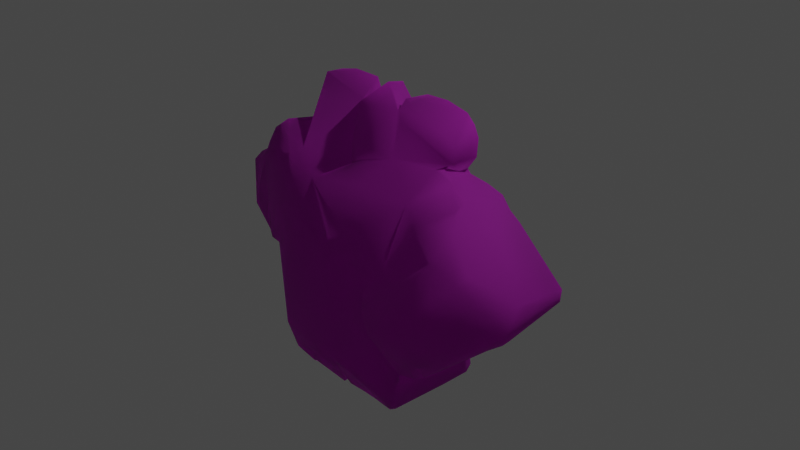 # Source: Ruins_Collumn_Dmg_B.blend  (saved by Blender 3.5.10; exported with 4.5.12 LTS)
import bpy
from mathutils import Matrix  # noqa: F401  (used for matrix-valued properties, if any)

bpy.ops.wm.read_factory_settings(use_empty=True)
scene = bpy.context.scene
scene.name = 'Scene'

# ---- collections
col_collection = bpy.data.collections.new('Collection'); scene.collection.children.link(col_collection)

# ---- images (referenced by path relative to the original .blend; pixels are not part of the script)
import os
ASSET_DIR = os.environ.get("B2B_ASSET_DIR", "")  # directory of the original .blend (textures are referenced by path, not embedded)
HERE = os.path.dirname(os.path.abspath(__file__))  # packed textures are extracted next to this script under _unpacked/

def load_image(name, relpath, width, height, colorspace="sRGB"):
    """Load a texture the original file referenced (path relative to the .blend, or extracted next to this script)."""
    p = next((c for c in (os.path.join(HERE, relpath), os.path.join(ASSET_DIR, relpath)) if relpath and os.path.exists(c)), "")
    if p:
        img = bpy.data.images.load(p, check_existing=True)
        img.name = name
    else:  # same state as the original file: an image datablock whose file is absent (Cycles renders it pink)
        img = bpy.data.images.new(name, width, height)
        img.source = "FILE"
        img.filepath = "//" + (relpath or name)
    img.colorspace_settings.name = colorspace
    return img
img_dn_hl_ruins_column_broken_d_png = load_image('Dn_HL_Ruins_Column_Broken_D.png', 'Dn_HL_Ruins_Column_Broken_D.png', 1024, 1024, 'sRGB')
img_dn_hl_ruins_column_broken_mre_packed_png = load_image('Dn_HL_Ruins_Column_Broken_mre_packed.png', 'Dn_HL_Ruins_Column_Broken_mre_packed.png', 1024, 1024, 'sRGB')
img_c__users_joo_desktop_files_game_environment_hell_textures__dn_h = load_image('C__Users_joo_Desktop_Files_Game_Environment_Hell_Textures__Dn_H', 'C__Users_joo_Desktop_Files_Game_Environment_Hell_Textures__Dn_HL_Ruins_Column_Broken_N_png_Normal_Bump.png', 1024, 1024, 'sRGB')

# ---- materials (node trees are filled in below, after node groups)
mat_dn_hl_inst_ruins_column__damage_a = bpy.data.materials.new('Dn_HL_Inst_Ruins_Column__Damage_A')
mat_dn_hl_inst_ruins_column__damage_a.use_transparent_shadow = False
mat_dn_hl_inst_ruins_column__damage_a.diffuse_color = (0.588, 0.588, 0.588, 1.0)
mat_dn_hl_inst_ruins_column__damage_a.roughness = 0.9

# ---- material node trees
mat_dn_hl_inst_ruins_column__damage_a.use_nodes = True; mat_dn_hl_inst_ruins_column__damage_a.node_tree.nodes.clear()
_N = mat_dn_hl_inst_ruins_column__damage_a.node_tree.nodes; _L = mat_dn_hl_inst_ruins_column__damage_a.node_tree.links
n0 = _N.new('ShaderNodeBsdfPrincipled'); n0.name = 'Principled BSDF'; n0.location = (0, 300)
n0.distribution = 'GGX'
n0.subsurface_method = 'RANDOM_WALK_SKIN'
n0.inputs[2].default_value = 0.9
n0.inputs[13].default_value = 0.0
n0.inputs[18].default_value = 1.0
n0.inputs[27].default_value = (0.0, 0.0, 0.0, 1.0)
n0.inputs[28].default_value = 1.0
n1 = _N.new('ShaderNodeTexImage'); n1.name = 'Image Texture'; n1.location = (-480, 300)
n1.image = img_dn_hl_ruins_column_broken_d_png
n2 = _N.new('ShaderNodeTexImage'); n2.name = 'Image Texture.001'; n2.location = (-480, 0)
n2.image = img_dn_hl_ruins_column_broken_mre_packed_png
n3 = _N.new('ShaderNodeTexImage'); n3.name = 'Image Texture.002'; n3.location = (-480, -300)
n3.image = img_c__users_joo_desktop_files_game_environment_hell_textures__dn_h
n4 = _N.new('ShaderNodeNormalMap'); n4.name = 'Normal Map'; n4.location = (-200, -300)
n4.inputs[0].default_value = 0.0
n5 = _N.new('ShaderNodeOutputMaterial'); n5.name = 'Material Output'; n5.location = (280, 300)
_L.new(n1.outputs[0], n0.inputs[0])
_L.new(n3.outputs[0], n4.inputs[1])
_L.new(n4.outputs[0], n0.inputs[5])
_L.new(n0.outputs[0], n5.inputs[0])
_L.new(n2.outputs[0], n0.inputs[1])
n5.is_active_output = True

# ---- world
world_world = bpy.data.worlds.new('World'); scene.world = world_world
world_world.use_nodes = True; world_world.node_tree.nodes.clear()
_N = world_world.node_tree.nodes; _L = world_world.node_tree.links
n0 = _N.new('ShaderNodeOutputWorld'); n0.name = 'World Output'; n0.location = (300, 300)
n1 = _N.new('ShaderNodeBackground'); n1.name = 'Background'; n1.location = (10, 300)
n1.inputs[0].default_value = (0.05088, 0.05088, 0.05088, 1.0)
_L.new(n1.outputs[0], n0.inputs[0])
n0.is_active_output = True
world_world.color = (0.05088, 0.05088, 0.05088)
world_world.use_sun_shadow = False
world_world.sun_shadow_jitter_overblur = 0.0

# ---- cameras
cam_camera = bpy.data.cameras.new('Camera')
cam_camera.clip_end = 100.0
cam_camera.ortho_scale = 7.314

# ---- lights
light_light = bpy.data.lights.new('Light', 'POINT')
light_light.transmission_factor = 0.0
light_light.energy = 1000.0
light_light.shadow_soft_size = 0.1
light_light.shadow_maximum_resolution = 0.006
light_light.use_absolute_resolution = True

# ---- meshes
me_ruins_collumn_dmg_b = bpy.data.meshes.new('Ruins_Collumn_Dmg_B')
me_ruins_collumn_dmg_b.from_pydata([(0.3889, -1.5, 0.8531), (0.3069, -1.399, 0.9536), (0.2878, -1.292, 1.006), (0.9128, -0.9343, 0.9143), (1.036, -0.9252, 0.9812), (1.003, -1.074, 0.931), (0.3224, 1.345, 0.3262), (0.3111, 1.357, 0.2718), (0.2633, 1.382, 0.2598), (0.3323, 1.355, 0.306), (-0.9459, 1.113, 0.01676), (-0.9101, 1.288, 0.01616), (-0.8909, 0.9304, 0.01584), (-0.8172, 1.395, 0.01605), (-0.8765, 0.8365, -0.01667), (-1.009, 0.8559, -0.01534), (-1.282, 0.7389, -0.01609), (-0.4201, 0.8595, 0.01641), (-0.5931, 1.449, 0.01616), (-0.2733, 1.448, 0.02377), (-0.2281, 1.325, 0.01547), (-0.1915, 1.224, 0.01765), (-0.1091, 1.309, 0.015), (0.07071, 1.486, 0.0165), (0.9945, -0.008091, 0.01624), (0.2924, 1.229, 0.01612), (0.3174, 1.271, 0.01596), (0.3463, 1.369, 0.01596), (0.9126, 0.8413, -0.01668), (0.4103, 1.442, 0.01598), (0.6712, 1.452, 0.01605), (0.9203, 1.399, 0.01648), (1.063, 1.196, 0.01529), (1.014, 1.312, 0.01998), (1.057, 1.009, 0.02656), (0.9481, 0.7986, -0.01686), (1.164, 0.7735, -0.01362), (1.357, 0.7209, -0.01159), (1.48, 0.3451, 0.02844), (1.46, 0.5986, -0.00996), (1.571, 0.5137, -0.01751), (2.097, 0.04269, -0.0157), (2.082, -0.09284, -0.01664), (1.937, -0.2364, -0.007784), (1.303, -0.4705, 0.03221), (1.441, -0.6974, -0.007232), (1.33, -0.7565, -0.004093), (0.9501, -0.4815, 0.02801), (1.155, -0.8616, -0.005611), (0.9094, -0.8961, -0.009858), (0.4946, -0.8824, 0.01609), (-2.044, 0.04544, -0.01602), (-1.417, -0.6801, -0.01646), (-2.044, -0.07541, -0.01584), (-1.103, -0.8734, -0.0158), (-0.8627, -0.899, -0.01661), (-0.2526, -1.321, -0.0167), (-0.2993, -1.497, -0.0165), (-0.6245, -1.517, -0.01667), (-0.2094, -1.29, -0.01674), (-0.9323, -1.377, -0.01671), (-0.8362, -1.472, -0.01057), (-0.9467, -1.024, -0.01602), (-0.9804, -1.103, -0.01528), (-0.9781, -1.308, -0.005618), (-0.1535, -1.345, -0.01689), (0.06069, -1.536, -0.01573), (-0.02186, -1.545, -0.01276), (0.2468, -1.305, -0.01674), (0.2908, -1.322, -0.01628), (0.3815, -1.507, -0.01676), (0.7126, -1.508, -0.01668), (0.8773, -1.47, -0.0165), (0.8675, -0.8932, 0.01598), (1.026, -1.264, -0.0168), (0.9748, -1.38, -0.01485), (0.9993, -1.033, -0.007322), (1.026, -1.102, -0.001229), (-0.8801, 0.8296, 0.1718), (-0.8925, 0.9434, 0.3223), (-1.259, 0.7822, 0.55), (-1.572, 0.492, 0.4105), (-1.083, 0.9175, 0.5216), (-1.222, 0.7592, 0.5876), (-0.8749, 0.9107, 0.3886), (-0.7806, 0.7282, 0.7354), (-0.7174, 0.7528, 0.6239), (-1.783, 0.3311, 0.1463), (-1.66, 0.3834, 0.3726), (-1.751, 0.3097, 0.354), (-1.863, 0.2668, 0.3056), (-2.117, -0.01455, 0.2096), (-1.997, 0.1317, 0.3099), (-1.999, -0.1949, 0.2639), (-1.243, -0.8726, 0.08543), (-1.768, -0.4197, 0.4094), (-1.515, -0.6572, 0.3531), (-1.554, -0.5758, 0.4032), (-1.31, -0.7973, 0.3515), (-1.181, -0.8772, 0.3901), (-1.094, -0.9126, 0.4701), (-0.988, -0.9366, 0.5922), (-0.8928, -0.9667, 0.6531), (-0.8898, -0.9353, 0.7332), (-0.9628, -1.093, 0.7316), (-0.9317, -1.357, 0.6477), (-0.7632, -1.484, 0.5179), (-0.867, -1.412, 0.6594), (-0.8018, -1.47, 0.5815), (-0.5373, -1.514, 0.3932), (-0.2662, -1.492, 0.02229), (-0.4531, -1.517, 0.5845), (-0.2812, -1.506, 0.6039), (-0.2611, -1.478, 0.7294), (-0.2425, -1.378, 0.8406), (-0.2129, -1.279, 0.9858), (-0.1369, -1.371, 0.9241), (-0.03843, -1.523, 0.834), (0.1177, -1.501, 0.875), (0.2724, -1.292, 0.5871), (0.2367, -1.307, 1.002), (0.559, -1.502, 0.8548), (0.7949, -1.499, 0.8761), (0.8573, -1.496, 0.1857), (0.8622, -1.463, 0.8635), (0.9577, -1.367, 0.8995), (1.023, -1.321, 0.09619), (1.004, -1.185, 0.9075), (0.9123, -0.9219, 0.578), (1.099, -0.9224, 0.9381), (1.285, -0.8664, 0.09732), (1.289, -0.8848, 0.3613), (1.192, -0.9144, 0.9338), (1.26, -0.8966, 0.8752), (1.411, -0.7792, 0.8265), (1.529, -0.6968, 0.3109), (1.832, -0.4057, 0.5771), (1.796, -0.4519, 0.7874), (1.881, -0.3844, 0.7062), (1.99, -0.3143, 0.6317), (2.043, -0.2539, 0.6072), (2.117, 0.04361, 0.4053), (2.083, 0.1006, 0.5513), (1.323, 0.7862, 0.06712), (0.9093, 0.844, 0.1076), (0.9382, 0.9162, 0.2512), (0.9819, 0.9891, 0.3853), (1.133, 0.8939, 0.4282), (1.244, 0.8494, 0.4083), (1.336, 0.7885, 0.4698), (1.342, 0.7449, 0.5719), (1.374, 0.7128, 0.6484), (1.452, 0.6531, 0.7149), (1.967, 0.2167, 0.6793), (1.742, 0.3361, 0.825), (1.498, 0.5701, 0.8092), (1.057, 1.03, 0.3474), (0.9474, 0.9716, 0.4464), (1.054, 1.192, 0.3131), (0.4185, 0.9321, 0.4894), (0.3546, 1.444, 0.2433), (0.401, 1.265, 0.3621), (0.2919, 1.242, 0.08757), (0.06499, 1.523, 0.1973), (-0.2034, 1.303, 0.2814), (-0.1227, 1.317, 0.387), (-0.06904, 0.9758, 0.544), (-0.7813, 1.424, 0.239), (-0.07439, 0.6842, 0.5535), (-0.8588, 0.969, 0.3374), (-0.5897, 0.589, 0.6588), (0.05211, 0.8267, 0.5434), (-0.4558, 0.5312, 0.7366), (0.3242, 0.7325, 0.8353), (0.8426, 0.6809, 0.7107), (-0.6427, 0.4299, 0.8002), (0.386, 0.3093, 1.019), (-0.01721, 0.09845, 0.9272), (-0.9563, 0.383, 0.7474), (-0.5526, 0.146, 0.8904), (0.003736, 0.05585, 1.012), (0.7363, 0.00822, 0.9115), (0.2637, -0.4985, 1.139), (0.4954, -0.1664, 0.9217), (0.9909, 0.517, 0.7699), (0.7149, -0.2564, 1.137), (1.176, 0.6226, 0.8586), (1.392, 0.3853, 0.9649), (1.696, 0.2803, 0.9445), (0.9264, -0.4257, 1.261), (1.264, -0.2222, 1.28), (2.078, -0.1407, 0.6899), (1.711, -0.441, 0.9419), (0.6018, -0.4045, 1.067), (1.007, -1.123, 1.025), (0.3343, -0.9647, 1.194), (0.9644, -1.307, 1.002), (-0.1276, -1.235, 1.086), (-0.5284, -1.347, 0.9506), (-0.3267, -1.456, 0.8983), (-0.5939, -1.049, 1.022), (-0.5471, -0.3922, 0.9734), (-1.054, -0.4003, 0.7377), (-1.184, -0.3888, 0.728), (-1.423, -0.4346, 0.5746), (-1.562, 0.3496, 0.4853), (-1.754, -0.2588, 0.4985)], [], [(0, 1, 2), (3, 4, 5), (6, 7, 8), (7, 6, 9), (10, 11, 12), (13, 12, 11), (13, 14, 12), (15, 14, 16), (13, 17, 14), (14, 17, 16), (13, 18, 17), (18, 19, 20), (17, 18, 20), (20, 21, 17), (21, 22, 17), (17, 22, 23), (23, 24, 17), (23, 25, 24), (26, 24, 25), (26, 27, 24), (27, 28, 24), (27, 29, 28), (29, 30, 28), (30, 31, 28), (32, 31, 33), (28, 31, 32), (34, 28, 32), (24, 28, 35), (36, 37, 35), (35, 37, 38), (35, 38, 24), (37, 39, 38), (38, 39, 40), (40, 41, 42), (40, 42, 38), (43, 38, 42), (38, 43, 44), (24, 38, 44), (44, 43, 45), (44, 45, 46), (44, 46, 47), (24, 44, 47), (46, 48, 47), (49, 47, 48), (50, 24, 47), (50, 47, 49), (17, 24, 50), (16, 17, 50), (51, 16, 52), (51, 52, 53), (16, 54, 52), (16, 50, 54), (54, 50, 55), (55, 56, 57), (57, 58, 55), (55, 59, 56), (55, 50, 59), (60, 55, 58), (61, 60, 58), (62, 55, 60), (62, 60, 63), (60, 64, 63), (59, 50, 65), (65, 66, 67), (65, 50, 66), (50, 68, 66), (69, 68, 50), (50, 70, 69), (70, 50, 71), (50, 72, 71), (50, 73, 72), (50, 49, 73), (72, 73, 74), (73, 49, 74), (72, 74, 75), (49, 76, 74), (76, 77, 74), (15, 78, 14), (79, 78, 15), (79, 15, 16), (16, 80, 79), (16, 81, 80), (80, 82, 79), (82, 80, 83), (79, 82, 84), (82, 83, 85), (84, 82, 85), (85, 86, 84), (87, 81, 16), (88, 81, 87), (89, 88, 87), (51, 87, 16), (90, 89, 87), (51, 91, 87), (91, 90, 87), (91, 92, 90), (91, 51, 53), (91, 53, 93), (53, 94, 93), (53, 52, 94), (95, 93, 94), (94, 52, 54), (96, 97, 95), (94, 96, 95), (96, 94, 98), (94, 99, 98), (54, 99, 94), (54, 100, 99), (101, 100, 54), (101, 54, 102), (103, 101, 102), (102, 54, 55), (102, 55, 104), (62, 104, 55), (63, 104, 62), (105, 104, 63), (105, 63, 64), (60, 105, 64), (60, 61, 105), (105, 61, 106), (106, 107, 105), (108, 107, 106), (58, 106, 61), (109, 106, 58), (110, 109, 58), (110, 58, 57), (110, 111, 109), (112, 111, 110), (113, 112, 110), (110, 57, 56), (56, 113, 110), (114, 113, 56), (115, 114, 56), (56, 59, 115), (59, 65, 115), (116, 115, 65), (117, 116, 65), (117, 65, 67), (66, 117, 67), (117, 66, 118), (66, 68, 118), (119, 118, 68), (120, 118, 119), (69, 119, 68), (120, 119, 2), (70, 119, 69), (2, 119, 0), (0, 119, 70), (121, 0, 70), (71, 121, 70), (122, 121, 71), (71, 123, 122), (123, 71, 72), (122, 123, 124), (72, 75, 123), (125, 124, 123), (123, 75, 126), (125, 123, 126), (126, 75, 74), (127, 125, 126), (77, 126, 74), (5, 127, 126), (5, 126, 77), (128, 5, 77), (76, 128, 77), (3, 5, 128), (128, 76, 49), (4, 3, 129), (128, 49, 130), (130, 49, 48), (130, 48, 46), (46, 45, 130), (45, 43, 130), (131, 3, 128), (131, 129, 3), (131, 128, 130), (132, 129, 131), (131, 133, 132), (131, 134, 133), (135, 131, 130), (131, 135, 134), (135, 130, 43), (135, 43, 42), (136, 134, 135), (137, 134, 136), (138, 137, 136), (136, 139, 138), (136, 140, 139), (136, 135, 140), (135, 42, 140), (140, 42, 141), (141, 42, 41), (41, 142, 141), (40, 142, 41), (143, 142, 40), (143, 40, 39), (37, 143, 39), (143, 37, 36), (143, 36, 35), (144, 35, 28), (144, 145, 35), (146, 35, 145), (146, 147, 35), (148, 35, 147), (35, 148, 143), (148, 149, 143), (149, 142, 143), (150, 151, 149), (151, 152, 149), (149, 152, 142), (152, 153, 142), (153, 152, 154), (154, 152, 155), (34, 144, 28), (156, 144, 34), (145, 144, 156), (156, 146, 145), (156, 34, 32), (156, 157, 146), (158, 156, 32), (32, 33, 158), (33, 31, 158), (156, 159, 157), (158, 31, 160), (160, 31, 30), (29, 160, 30), (27, 160, 29), (156, 158, 161), (156, 161, 159), (160, 9, 158), (158, 9, 161), (9, 160, 7), (7, 160, 27), (9, 6, 161), (161, 6, 159), (7, 27, 162), (27, 26, 162), (25, 162, 26), (162, 8, 7), (23, 162, 25), (162, 23, 8), (23, 163, 8), (8, 163, 6), (163, 23, 164), (23, 22, 164), (164, 22, 21), (21, 20, 164), (19, 164, 20), (6, 163, 165), (164, 165, 163), (6, 165, 166), (165, 164, 166), (159, 6, 166), (19, 167, 164), (18, 167, 19), (13, 167, 18), (11, 167, 13), (164, 168, 166), (169, 167, 11), (169, 11, 10), (10, 12, 169), (169, 12, 14), (78, 169, 14), (79, 169, 78), (169, 79, 84), (86, 169, 84), (167, 169, 86), (86, 164, 167), (168, 164, 86), (168, 86, 170), (86, 85, 170), (168, 171, 166), (159, 166, 171), (168, 170, 172), (172, 171, 168), (171, 173, 159), (171, 172, 173), (157, 159, 174), (173, 174, 159), (175, 172, 170), (85, 175, 170), (173, 172, 176), (173, 176, 174), (177, 172, 175), (172, 177, 176), (85, 178, 175), (177, 175, 179), (175, 178, 179), (176, 177, 180), (180, 177, 179), (181, 176, 180), (174, 176, 181), (179, 182, 180), (181, 180, 183), (183, 180, 182), (184, 174, 181), (183, 185, 181), (184, 147, 174), (157, 174, 147), (147, 146, 157), (149, 148, 147), (149, 147, 150), (186, 150, 147), (186, 147, 184), (186, 151, 150), (151, 186, 152), (155, 152, 186), (187, 186, 184), (155, 186, 187), (184, 181, 187), (187, 181, 185), (188, 155, 187), (154, 155, 188), (154, 188, 153), (185, 189, 187), (188, 187, 190), (187, 189, 190), (191, 153, 188), (142, 153, 191), (191, 141, 142), (140, 141, 191), (191, 139, 140), (138, 139, 191), (137, 138, 191), (191, 188, 192), (137, 191, 192), (192, 188, 190), (192, 134, 137), (134, 192, 133), (133, 192, 190), (133, 190, 132), (132, 190, 189), (129, 132, 4), (132, 189, 4), (193, 4, 189), (185, 193, 189), (183, 193, 185), (183, 182, 193), (4, 193, 194), (5, 4, 194), (5, 194, 127), (193, 182, 195), (193, 195, 194), (196, 127, 194), (196, 194, 195), (125, 127, 196), (196, 124, 125), (122, 124, 196), (196, 121, 122), (121, 196, 0), (196, 1, 0), (1, 196, 2), (2, 196, 195), (120, 2, 195), (197, 120, 195), (118, 120, 197), (117, 118, 197), (116, 117, 197), (116, 197, 115), (198, 115, 197), (195, 198, 197), (199, 115, 198), (115, 199, 114), (199, 113, 114), (112, 113, 199), (199, 111, 112), (199, 198, 111), (111, 106, 109), (106, 111, 108), (108, 111, 107), (111, 198, 107), (107, 104, 105), (107, 198, 200), (200, 104, 107), (195, 200, 198), (102, 104, 103), (103, 104, 200), (195, 201, 200), (201, 195, 182), (201, 182, 179), (101, 103, 100), (201, 202, 200), (202, 103, 200), (100, 103, 202), (202, 201, 179), (99, 100, 202), (99, 202, 98), (202, 96, 98), (202, 97, 96), (179, 203, 202), (178, 203, 179), (97, 202, 204), (204, 202, 203), (204, 95, 97), (178, 205, 203), (205, 204, 203), (85, 205, 178), (83, 205, 85), (80, 205, 83), (80, 81, 205), (88, 205, 81), (205, 88, 89), (205, 89, 90), (90, 92, 205), (206, 204, 205), (92, 206, 205), (95, 204, 206), (92, 95, 206), (93, 95, 92), (91, 93, 92)])
me_ruins_collumn_dmg_b.polygons.foreach_set('use_smooth', [True] * 410)
_k = set([(6, 8), (6, 9), (7, 8), (7, 9), (10, 11), (10, 12), (11, 13), (12, 14), (13, 18), (14, 15), (15, 16), (16, 51), (18, 19), (19, 20), (20, 21), (21, 22), (22, 23), (23, 25), (25, 26), (26, 27), (27, 29), (28, 34), (28, 35), (29, 30), (30, 31), (31, 33), (32, 33), (32, 34), (35, 36), (36, 37), (37, 39), (39, 40), (40, 41), (41, 42), (42, 43), (43, 45), (45, 46), (46, 48), (48, 49), (49, 76), (51, 53), (52, 53), (52, 54), (54, 55), (55, 62), (56, 57), (56, 59), (57, 58), (58, 61), (59, 65), (60, 61), (60, 64), (62, 63), (63, 64), (65, 67), (66, 67), (66, 68), (68, 69), (69, 70), (70, 71), (71, 72), (72, 75), (74, 75), (74, 77), (76, 77)])
me_ruins_collumn_dmg_b.attributes.new('sharp_edge', 'BOOLEAN', 'EDGE').data.foreach_set('value', [ (min(e.vertices), max(e.vertices)) in _k for e in me_ruins_collumn_dmg_b.edges])
_uv = me_ruins_collumn_dmg_b.uv_layers.new(name='UVMap')
_uv.uv.foreach_set('vector', [0.3589, 0.2051, 0.3613, 0.2129, 0.363, 0.2188, 0.3674, 0.3579, 0.3679, 0.3545, 0.3655, 0.3638, 0.458, 0.2651, 0.4597, 0.2622, 0.4624, 0.2632, 0.4597, 0.2622, 0.458, 0.2651, 0.4578, 0.2642, 0.09204, 0.04346, 0.09021, 0.04346, 0.09363, 0.04199, 0.08887, 0.04297, 0.09363, 0.04199, 0.09021, 0.04346, 0.08887, 0.04297, 0.09436, 0.04102, 0.09363, 0.04199, 0.09467, 0.04248, 0.09436, 0.04102, 0.0968, 0.04492, 0.08887, 0.04297, 0.09265, 0.03711, 0.09436, 0.04102, 0.09436, 0.04102, 0.09265, 0.03711, 0.0968, 0.04492, 0.08887, 0.04297, 0.08752, 0.04102, 0.09265, 0.03711, 0.08752, 0.04102, 0.08636, 0.03809, 0.0874, 0.03711, 0.09265, 0.03711, 0.08752, 0.04102, 0.0874, 0.03711, 0.0874, 0.03711, 0.08826, 0.03613, 0.09265, 0.03711, 0.08826, 0.03613, 0.0871, 0.03565, 0.09265, 0.03711, 0.09265, 0.03711, 0.0871, 0.03565, 0.08472, 0.03467, 0.08472, 0.03467, 0.09595, 0.02002, 0.09265, 0.03711, 0.08472, 0.03467, 0.08643, 0.03174, 0.09595, 0.02002, 0.08594, 0.03125, 0.09595, 0.02002, 0.08643, 0.03174, 0.08594, 0.03125, 0.0849, 0.03174, 0.09595, 0.02002, 0.0849, 0.03174, 0.08783, 0.02393, 0.09595, 0.02002, 0.0849, 0.03174, 0.08392, 0.03125, 0.08783, 0.02393, 0.08392, 0.03125, 0.08289, 0.02881, 0.08783, 0.02393, 0.08289, 0.02881, 0.08252, 0.02588, 0.08783, 0.02393, 0.08398, 0.02393, 0.08252, 0.02588, 0.08301, 0.0249, 0.08783, 0.02393, 0.08252, 0.02588, 0.08398, 0.02393, 0.08581, 0.02344, 0.08783, 0.02393, 0.08398, 0.02393, 0.09595, 0.02002, 0.08783, 0.02393, 0.08813, 0.02344, 0.08759, 0.021, 0.0874, 0.01904, 0.08813, 0.02344, 0.08813, 0.02344, 0.0874, 0.01904, 0.09076, 0.0166, 0.08813, 0.02344, 0.09076, 0.0166, 0.09595, 0.02002, 0.0874, 0.01904, 0.0882, 0.01758, 0.09076, 0.0166, 0.09076, 0.0166, 0.0882, 0.01758, 0.08862, 0.01611, 0.08862, 0.01611, 0.09131, 0.009277, 0.09271, 0.008789, 0.08862, 0.01611, 0.09271, 0.008789, 0.09076, 0.0166, 0.09467, 0.009766, 0.09076, 0.0166, 0.09271, 0.008789, 0.09076, 0.0166, 0.09467, 0.009766, 0.09937, 0.01562, 0.09595, 0.02002, 0.09076, 0.0166, 0.09937, 0.01562, 0.09937, 0.01562, 0.09467, 0.009766, 0.101, 0.01318, 0.09937, 0.01562, 0.101, 0.01318, 0.1019, 0.01367, 0.09937, 0.01562, 0.1019, 0.01367, 0.1007, 0.01904, 0.09595, 0.02002, 0.09937, 0.01562, 0.1007, 0.01904, 0.1019, 0.01367, 0.1036, 0.01514, 0.1007, 0.01904, 0.1048, 0.01758, 0.1007, 0.01904, 0.1036, 0.01514, 0.1063, 0.02197, 0.09595, 0.02002, 0.1007, 0.01904, 0.1063, 0.02197, 0.1007, 0.01904, 0.1048, 0.01758, 0.09265, 0.03711, 0.09595, 0.02002, 0.1063, 0.02197, 0.0968, 0.04492, 0.09265, 0.03711, 0.1063, 0.02197, 0.1063, 0.04981, 0.0968, 0.04492, 0.1111, 0.04102, 0.1063, 0.04981, 0.1111, 0.04102, 0.1075, 0.04932, 0.0968, 0.04492, 0.1119, 0.03711, 0.1111, 0.04102, 0.0968, 0.04492, 0.1063, 0.02197, 0.1119, 0.03711, 0.1119, 0.03711, 0.1063, 0.02197, 0.1113, 0.03467, 0.1113, 0.03467, 0.1132, 0.02734, 0.1151, 0.02685, 0.1151, 0.02685, 0.1164, 0.03027, 0.1113, 0.03467, 0.1113, 0.03467, 0.1127, 0.02685, 0.1132, 0.02734, 0.1113, 0.03467, 0.1063, 0.02197, 0.1127, 0.02685, 0.1161, 0.03369, 0.1113, 0.03467, 0.1164, 0.03027, 0.1168, 0.03223, 0.1161, 0.03369, 0.1164, 0.03027, 0.1128, 0.03516, 0.1113, 0.03467, 0.1161, 0.03369, 0.1128, 0.03516, 0.1161, 0.03369, 0.1136, 0.03516, 0.1161, 0.03369, 0.1157, 0.03418, 0.1136, 0.03516, 0.1127, 0.02685, 0.1063, 0.02197, 0.113, 0.02637, 0.113, 0.02637, 0.1141, 0.02344, 0.1145, 0.02441, 0.113, 0.02637, 0.1063, 0.02197, 0.1141, 0.02344, 0.1063, 0.02197, 0.1112, 0.02246, 0.1141, 0.02344, 0.1112, 0.02197, 0.1112, 0.02246, 0.1063, 0.02197, 0.1063, 0.02197, 0.1127, 0.02051, 0.1112, 0.02197, 0.1127, 0.02051, 0.1063, 0.02197, 0.1115, 0.01709, 0.1063, 0.02197, 0.1105, 0.01562, 0.1115, 0.01709, 0.1063, 0.02197, 0.1051, 0.01807, 0.1105, 0.01562, 0.1063, 0.02197, 0.1048, 0.01758, 0.1051, 0.01807, 0.1105, 0.01562, 0.1051, 0.01807, 0.1079, 0.01514, 0.1051, 0.01807, 0.1048, 0.01758, 0.1079, 0.01514, 0.1105, 0.01562, 0.1079, 0.01514, 0.1093, 0.01514, 0.1048, 0.01758, 0.1058, 0.01611, 0.1079, 0.01514, 0.1058, 0.01611, 0.1063, 0.01562, 0.1079, 0.01514, 0.2264, 0.4155, 0.2274, 0.4258, 0.2218, 0.4194, 0.2322, 0.4331, 0.2274, 0.4258, 0.2264, 0.4155, 0.2322, 0.4331, 0.2264, 0.4155, 0.2366, 0.4062, 0.2366, 0.4062, 0.2534, 0.4263, 0.2322, 0.4331, 0.2366, 0.4062, 0.2629, 0.4077, 0.2534, 0.4263, 0.2534, 0.4263, 0.2451, 0.4316, 0.2322, 0.4331, 0.2451, 0.4316, 0.2534, 0.4263, 0.2544, 0.4287, 0.2322, 0.4331, 0.2451, 0.4316, 0.235, 0.4351, 0.2451, 0.4316, 0.2544, 0.4287, 0.2469, 0.4497, 0.235, 0.4351, 0.2451, 0.4316, 0.2469, 0.4497, 0.2469, 0.4497, 0.2411, 0.4492, 0.235, 0.4351, 0.2625, 0.3906, 0.2629, 0.4077, 0.2366, 0.4062, 0.2661, 0.4019, 0.2629, 0.4077, 0.2625, 0.3906, 0.2693, 0.3975, 0.2661, 0.4019, 0.2625, 0.3906, 0.2686, 0.3726, 0.2625, 0.3906, 0.2366, 0.4062, 0.271, 0.3916, 0.2693, 0.3975, 0.2625, 0.3906, 0.2686, 0.3726, 0.2791, 0.376, 0.2625, 0.3906, 0.2791, 0.376, 0.271, 0.3916, 0.2625, 0.3906, 0.2791, 0.376, 0.2771, 0.3853, 0.271, 0.3916, 0.2791, 0.376, 0.2686, 0.3726, 0.2717, 0.3672, 0.2791, 0.376, 0.2717, 0.3672, 0.2864, 0.3677, 0.2717, 0.3672, 0.2917, 0.3208, 0.2864, 0.3677, 0.2717, 0.3672, 0.2839, 0.3311, 0.2917, 0.3208, 0.2979, 0.3555, 0.2864, 0.3677, 0.2917, 0.3208, 0.2917, 0.3208, 0.2839, 0.3311, 0.2876, 0.3145, 0.2998, 0.3389, 0.301, 0.3438, 0.2979, 0.3555, 0.2917, 0.3208, 0.2998, 0.3389, 0.2979, 0.3555, 0.2998, 0.3389, 0.2917, 0.3208, 0.3022, 0.3276, 0.2917, 0.3208, 0.3054, 0.3213, 0.3022, 0.3276, 0.2876, 0.3145, 0.3054, 0.3213, 0.2917, 0.3208, 0.2876, 0.3145, 0.3098, 0.3179, 0.3054, 0.3213, 0.3162, 0.3145, 0.3098, 0.3179, 0.2876, 0.3145, 0.3162, 0.3145, 0.2876, 0.3145, 0.3203, 0.3096, 0.3232, 0.312, 0.3162, 0.3145, 0.3203, 0.3096, 0.3203, 0.3096, 0.2876, 0.3145, 0.2891, 0.3032, 0.3203, 0.3096, 0.2891, 0.3032, 0.3254, 0.3042, 0.292, 0.2979, 0.3254, 0.3042, 0.2891, 0.3032, 0.2932, 0.2939, 0.3254, 0.3042, 0.292, 0.2979, 0.3254, 0.2915, 0.3254, 0.3042, 0.2932, 0.2939, 0.3254, 0.2915, 0.2932, 0.2939, 0.2964, 0.2852, 0.2971, 0.2812, 0.3254, 0.2915, 0.2964, 0.2852, 0.2971, 0.2812, 0.2996, 0.2754, 0.3254, 0.2915, 0.3254, 0.2915, 0.2996, 0.2754, 0.3232, 0.2803, 0.3232, 0.2803, 0.3274, 0.2881, 0.3254, 0.2915, 0.3254, 0.2827, 0.3274, 0.2881, 0.3232, 0.2803, 0.3022, 0.2661, 0.3232, 0.2803, 0.2996, 0.2754, 0.3215, 0.2681, 0.3232, 0.2803, 0.3022, 0.2661, 0.3093, 0.2515, 0.3215, 0.2681, 0.3022, 0.2661, 0.3093, 0.2515, 0.3022, 0.2661, 0.3071, 0.2524, 0.3093, 0.2515, 0.3311, 0.2666, 0.3215, 0.2681, 0.334, 0.2588, 0.3311, 0.2666, 0.3093, 0.2515, 0.3398, 0.2588, 0.334, 0.2588, 0.3093, 0.2515, 0.3093, 0.2515, 0.3071, 0.2524, 0.3083, 0.2441, 0.3083, 0.2441, 0.3398, 0.2588, 0.3093, 0.2515, 0.3459, 0.2554, 0.3398, 0.2588, 0.3083, 0.2441, 0.3535, 0.2524, 0.3459, 0.2554, 0.3083, 0.2441, 0.3083, 0.2441, 0.3091, 0.2417, 0.3535, 0.2524, 0.3091, 0.2417, 0.3101, 0.2383, 0.3535, 0.2524, 0.3518, 0.2466, 0.3535, 0.2524, 0.3101, 0.2383, 0.3499, 0.2378, 0.3518, 0.2466, 0.3101, 0.2383, 0.3499, 0.2378, 0.3101, 0.2383, 0.313, 0.2275, 0.3142, 0.2227, 0.3499, 0.2378, 0.313, 0.2275, 0.3499, 0.2378, 0.3142, 0.2227, 0.3535, 0.23, 0.3142, 0.2227, 0.3167, 0.2095, 0.3535, 0.23, 0.3442, 0.2148, 0.3535, 0.23, 0.3167, 0.2095, 0.3623, 0.2212, 0.3535, 0.23, 0.3442, 0.2148, 0.3171, 0.2075, 0.3442, 0.2148, 0.3167, 0.2095, 0.3623, 0.2212, 0.3442, 0.2148, 0.363, 0.2188, 0.3203, 0.1978, 0.3442, 0.2148, 0.3171, 0.2075, 0.363, 0.2188, 0.3442, 0.2148, 0.3589, 0.2051, 0.3589, 0.2051, 0.3442, 0.2148, 0.3203, 0.1978, 0.3604, 0.1968, 0.3589, 0.2051, 0.3203, 0.1978, 0.3218, 0.1836, 0.3604, 0.1968, 0.3203, 0.1978, 0.363, 0.186, 0.3604, 0.1968, 0.3218, 0.1836, 0.3218, 0.1836, 0.332, 0.1782, 0.363, 0.186, 0.332, 0.1782, 0.3218, 0.1836, 0.323, 0.1758, 0.363, 0.186, 0.332, 0.1782, 0.363, 0.1821, 0.323, 0.1758, 0.324, 0.1694, 0.332, 0.1782, 0.3655, 0.1763, 0.363, 0.1821, 0.332, 0.1782, 0.332, 0.1782, 0.324, 0.1694, 0.3296, 0.167, 0.3655, 0.1763, 0.332, 0.1782, 0.3296, 0.167, 0.3296, 0.167, 0.324, 0.1694, 0.325, 0.1636, 0.3674, 0.1675, 0.3655, 0.1763, 0.3296, 0.167, 0.3267, 0.1562, 0.3296, 0.167, 0.325, 0.1636, 0.3694, 0.1626, 0.3674, 0.1675, 0.3296, 0.167, 0.3694, 0.1626, 0.3296, 0.167, 0.3267, 0.1562, 0.355, 0.1519, 0.3694, 0.1626, 0.3267, 0.1562, 0.3269, 0.1528, 0.355, 0.1519, 0.3267, 0.1562, 0.3701, 0.1553, 0.3694, 0.1626, 0.355, 0.1519, 0.355, 0.1519, 0.3269, 0.1528, 0.3274, 0.1465, 0.3743, 0.1504, 0.3701, 0.1553, 0.373, 0.147, 0.355, 0.1519, 0.3274, 0.1465, 0.3364, 0.1313, 0.3364, 0.1313, 0.3274, 0.1465, 0.3303, 0.1357, 0.3364, 0.1313, 0.3303, 0.1357, 0.332, 0.126, 0.332, 0.126, 0.3333, 0.1206, 0.3364, 0.1313, 0.3333, 0.1206, 0.3372, 0.09033, 0.3364, 0.1313, 0.3474, 0.1338, 0.3701, 0.1553, 0.355, 0.1519, 0.3474, 0.1338, 0.373, 0.147, 0.3701, 0.1553, 0.3474, 0.1338, 0.355, 0.1519, 0.3364, 0.1313, 0.3738, 0.1426, 0.373, 0.147, 0.3474, 0.1338, 0.3474, 0.1338, 0.3718, 0.1392, 0.3738, 0.1426, 0.3474, 0.1338, 0.3711, 0.1299, 0.3718, 0.1392, 0.3489, 0.1196, 0.3474, 0.1338, 0.3364, 0.1313, 0.3474, 0.1338, 0.3489, 0.1196, 0.3711, 0.1299, 0.3489, 0.1196, 0.3364, 0.1313, 0.3372, 0.09033, 0.3489, 0.1196, 0.3372, 0.09033, 0.3384, 0.08154, 0.3635, 0.1025, 0.3711, 0.1299, 0.3489, 0.1196, 0.3728, 0.1064, 0.3711, 0.1299, 0.3635, 0.1025, 0.3699, 0.1011, 0.3728, 0.1064, 0.3635, 0.1025, 0.3635, 0.1025, 0.3674, 0.09473, 0.3699, 0.1011, 0.3635, 0.1025, 0.3667, 0.09082, 0.3674, 0.09473, 0.3635, 0.1025, 0.3489, 0.1196, 0.3667, 0.09082, 0.3489, 0.1196, 0.3384, 0.08154, 0.3667, 0.09082, 0.3667, 0.09082, 0.3384, 0.08154, 0.3582, 0.07617, 0.3582, 0.07617, 0.3384, 0.08154, 0.3389, 0.07519, 0.3389, 0.07519, 0.3647, 0.07275, 0.3582, 0.07617, 0.3376, 0.04346, 0.3647, 0.07275, 0.3389, 0.07519, 0.3416, 0.02685, 0.3647, 0.07275, 0.3376, 0.04346, 0.3416, 0.02685, 0.3376, 0.04346, 0.3369, 0.03711, 0.3376, 0.03027, 0.3416, 0.02685, 0.3369, 0.03711, 0.3416, 0.02685, 0.3376, 0.03027, 0.3359, 0.02051, 0.3416, 0.02685, 0.3359, 0.02051, 0.3347, 0.01074, 0.3406, 0.007813, 0.3347, 0.01074, 0.3352, 0.008301, 0.3406, 0.007813, 0.3481, 0.007324, 0.3347, 0.01074, 0.3555, 0.007324, 0.3347, 0.01074, 0.3481, 0.007324, 0.3555, 0.007324, 0.3572, 0.01562, 0.3347, 0.01074, 0.3564, 0.02148, 0.3347, 0.01074, 0.3572, 0.01562, 0.3347, 0.01074, 0.3564, 0.02148, 0.3416, 0.02685, 0.3564, 0.02148, 0.3596, 0.02637, 0.3416, 0.02685, 0.3596, 0.02637, 0.3647, 0.07275, 0.3416, 0.02685, 0.3647, 0.02734, 0.3684, 0.0293, 0.3596, 0.02637, 0.3684, 0.0293, 0.3713, 0.03418, 0.3596, 0.02637, 0.3596, 0.02637, 0.3713, 0.03418, 0.3647, 0.07275, 0.3713, 0.03418, 0.3704, 0.06494, 0.3647, 0.07275, 0.3704, 0.06494, 0.3713, 0.03418, 0.3777, 0.05371, 0.3777, 0.05371, 0.3713, 0.03418, 0.3762, 0.03809, 0.4109, 0.2505, 0.4055, 0.2598, 0.4026, 0.2549, 0.4189, 0.2632, 0.4055, 0.2598, 0.4109, 0.2505, 0.4119, 0.2642, 0.4055, 0.2598, 0.4189, 0.2632, 0.4189, 0.2632, 0.4194, 0.2676, 0.4119, 0.2642, 0.4189, 0.2632, 0.4109, 0.2505, 0.4187, 0.2456, 0.4189, 0.2632, 0.4219, 0.2705, 0.4194, 0.2676, 0.4236, 0.2578, 0.4189, 0.2632, 0.4187, 0.2456, 0.4187, 0.2456, 0.4253, 0.2437, 0.4236, 0.2578, 0.4253, 0.2437, 0.4321, 0.2422, 0.4236, 0.2578, 0.4189, 0.2632, 0.4441, 0.2827, 0.4219, 0.2705, 0.4236, 0.2578, 0.4321, 0.2422, 0.4563, 0.2588, 0.4563, 0.2588, 0.4321, 0.2422, 0.4451, 0.2441, 0.4561, 0.2476, 0.4563, 0.2588, 0.4451, 0.2441, 0.4609, 0.2485, 0.4563, 0.2588, 0.4561, 0.2476, 0.4189, 0.2632, 0.4236, 0.2578, 0.4519, 0.2681, 0.4189, 0.2632, 0.4519, 0.2681, 0.4441, 0.2827, 0.4563, 0.2588, 0.4578, 0.2642, 0.4236, 0.2578, 0.4236, 0.2578, 0.4578, 0.2642, 0.4519, 0.2681, 0.4578, 0.2642, 0.4563, 0.2588, 0.4597, 0.2622, 0.4597, 0.2622, 0.4563, 0.2588, 0.4609, 0.2485, 0.4578, 0.2642, 0.458, 0.2651, 0.4519, 0.2681, 0.4519, 0.2681, 0.458, 0.2651, 0.4441, 0.2827, 0.4597, 0.2622, 0.4609, 0.2485, 0.4656, 0.2534, 0.4609, 0.2485, 0.4651, 0.2495, 0.4656, 0.2534, 0.4673, 0.2505, 0.4656, 0.2534, 0.4651, 0.2495, 0.4656, 0.2534, 0.4624, 0.2632, 0.4597, 0.2622, 0.4778, 0.2593, 0.4656, 0.2534, 0.4673, 0.2505, 0.4656, 0.2534, 0.4778, 0.2593, 0.4624, 0.2632, 0.4778, 0.2593, 0.4734, 0.2661, 0.4624, 0.2632, 0.4624, 0.2632, 0.4734, 0.2661, 0.458, 0.2651, 0.4734, 0.2661, 0.4778, 0.2593, 0.4839, 0.2788, 0.4778, 0.2593, 0.4861, 0.2646, 0.4839, 0.2788, 0.4839, 0.2788, 0.4861, 0.2646, 0.4897, 0.2661, 0.4897, 0.2661, 0.4924, 0.2681, 0.4839, 0.2788, 0.4971, 0.2715, 0.4839, 0.2788, 0.4924, 0.2681, 0.458, 0.2651, 0.4734, 0.2661, 0.4758, 0.2793, 0.4839, 0.2788, 0.4758, 0.2793, 0.4734, 0.2661, 0.458, 0.2651, 0.4758, 0.2793, 0.4661, 0.293, 0.4758, 0.2793, 0.4839, 0.2788, 0.4661, 0.293, 0.4441, 0.2827, 0.458, 0.2651, 0.4661, 0.293, 0.4971, 0.2715, 0.5073, 0.2925, 0.4839, 0.2788, 0.5088, 0.2803, 0.5073, 0.2925, 0.4971, 0.2715, 0.5171, 0.2896, 0.5073, 0.2925, 0.5088, 0.2803, 0.5195, 0.2969, 0.5073, 0.2925, 0.5171, 0.2896, 0.4839, 0.2788, 0.4617, 0.3052, 0.4661, 0.293, 0.5034, 0.313, 0.5073, 0.2925, 0.5195, 0.2969, 0.5034, 0.313, 0.5195, 0.2969, 0.52, 0.3066, 0.52, 0.3066, 0.519, 0.3159, 0.5034, 0.313, 0.5034, 0.313, 0.519, 0.3159, 0.5186, 0.3208, 0.5098, 0.3203, 0.5034, 0.313, 0.5186, 0.3208, 0.5024, 0.314, 0.5034, 0.313, 0.5098, 0.3203, 0.5034, 0.313, 0.5024, 0.314, 0.4995, 0.3159, 0.4849, 0.3213, 0.5034, 0.313, 0.4995, 0.3159, 0.5073, 0.2925, 0.5034, 0.313, 0.4849, 0.3213, 0.4849, 0.3213, 0.4839, 0.2788, 0.5073, 0.2925, 0.4617, 0.3052, 0.4839, 0.2788, 0.4849, 0.3213, 0.4617, 0.3052, 0.4849, 0.3213, 0.4771, 0.3247, 0.4849, 0.3213, 0.4875, 0.3267, 0.4771, 0.3247, 0.4617, 0.3052, 0.458, 0.2974, 0.4661, 0.293, 0.4441, 0.2827, 0.4661, 0.293, 0.458, 0.2974, 0.4617, 0.3052, 0.4771, 0.3247, 0.4695, 0.3252, 0.4695, 0.3252, 0.458, 0.2974, 0.4617, 0.3052, 0.458, 0.2974, 0.4399, 0.3018, 0.4441, 0.2827, 0.458, 0.2974, 0.4695, 0.3252, 0.4399, 0.3018, 0.4219, 0.2705, 0.4441, 0.2827, 0.4189, 0.2891, 0.4399, 0.3018, 0.4189, 0.2891, 0.4441, 0.2827, 0.4746, 0.3354, 0.4695, 0.3252, 0.4771, 0.3247, 0.4875, 0.3267, 0.4746, 0.3354, 0.4771, 0.3247, 0.4399, 0.3018, 0.4695, 0.3252, 0.428, 0.3179, 0.4399, 0.3018, 0.428, 0.3179, 0.4189, 0.2891, 0.4404, 0.335, 0.4695, 0.3252, 0.4746, 0.3354, 0.4695, 0.3252, 0.4404, 0.335, 0.428, 0.3179, 0.4875, 0.3267, 0.4871, 0.3452, 0.4746, 0.3354, 0.4404, 0.335, 0.4746, 0.3354, 0.4636, 0.3457, 0.4746, 0.3354, 0.4871, 0.3452, 0.4636, 0.3457, 0.428, 0.3179, 0.4404, 0.335, 0.437, 0.3374, 0.437, 0.3374, 0.4404, 0.335, 0.4636, 0.3457, 0.407, 0.3208, 0.428, 0.3179, 0.437, 0.3374, 0.4189, 0.2891, 0.428, 0.3179, 0.407, 0.3208, 0.4636, 0.3457, 0.4128, 0.3545, 0.437, 0.3374, 0.407, 0.3208, 0.437, 0.3374, 0.4119, 0.3335, 0.4119, 0.3335, 0.437, 0.3374, 0.4128, 0.3545, 0.4082, 0.2925, 0.4189, 0.2891, 0.407, 0.3208, 0.4119, 0.3335, 0.3979, 0.334, 0.407, 0.3208, 0.4082, 0.2925, 0.4124, 0.2676, 0.4189, 0.2891, 0.4229, 0.27, 0.4189, 0.2891, 0.4124, 0.2676, 0.4124, 0.2676, 0.4207, 0.2671, 0.4229, 0.27, 0.4011, 0.2671, 0.407, 0.2656, 0.4124, 0.2676, 0.4011, 0.2671, 0.4124, 0.2676, 0.3984, 0.271, 0.3997, 0.2861, 0.3984, 0.271, 0.4124, 0.2676, 0.3997, 0.2861, 0.4124, 0.2676, 0.4082, 0.2925, 0.3997, 0.2861, 0.395, 0.2734, 0.3984, 0.271, 0.395, 0.2734, 0.3997, 0.2861, 0.3894, 0.2754, 0.3843, 0.2798, 0.3894, 0.2754, 0.3997, 0.2861, 0.3857, 0.292, 0.3997, 0.2861, 0.4082, 0.2925, 0.3843, 0.2798, 0.3997, 0.2861, 0.3857, 0.292, 0.4082, 0.2925, 0.407, 0.3208, 0.3857, 0.292, 0.3857, 0.292, 0.407, 0.3208, 0.3979, 0.334, 0.3706, 0.2896, 0.3843, 0.2798, 0.3857, 0.292, 0.3679, 0.2842, 0.3843, 0.2798, 0.3706, 0.2896, 0.3679, 0.2842, 0.3706, 0.2896, 0.3538, 0.2822, 0.3979, 0.334, 0.385, 0.3354, 0.3857, 0.292, 0.3706, 0.2896, 0.3857, 0.292, 0.3767, 0.3213, 0.3857, 0.292, 0.385, 0.3354, 0.3767, 0.3213, 0.3418, 0.2944, 0.3538, 0.2822, 0.3706, 0.2896, 0.3438, 0.2822, 0.3538, 0.2822, 0.3418, 0.2944, 0.3418, 0.2944, 0.3364, 0.2808, 0.3438, 0.2822, 0.3372, 0.2979, 0.3364, 0.2808, 0.3418, 0.2944, 0.3418, 0.2944, 0.3376, 0.3018, 0.3372, 0.2979, 0.3408, 0.3081, 0.3376, 0.3018, 0.3418, 0.2944, 0.3438, 0.3145, 0.3408, 0.3081, 0.3418, 0.2944, 0.3418, 0.2944, 0.3706, 0.2896, 0.3513, 0.3179, 0.3438, 0.3145, 0.3418, 0.2944, 0.3513, 0.3179, 0.3513, 0.3179, 0.3706, 0.2896, 0.3767, 0.3213, 0.3513, 0.3179, 0.3506, 0.3394, 0.3438, 0.3145, 0.3506, 0.3394, 0.3513, 0.3179, 0.3557, 0.3481, 0.3557, 0.3481, 0.3513, 0.3179, 0.3767, 0.3213, 0.3557, 0.3481, 0.3767, 0.3213, 0.3599, 0.3506, 0.3599, 0.3506, 0.3767, 0.3213, 0.385, 0.3354, 0.364, 0.353, 0.3599, 0.3506, 0.3679, 0.3545, 0.3599, 0.3506, 0.385, 0.3354, 0.3679, 0.3545, 0.4001, 0.3428, 0.3679, 0.3545, 0.385, 0.3354, 0.3979, 0.334, 0.4001, 0.3428, 0.385, 0.3354, 0.4119, 0.3335, 0.4001, 0.3428, 0.3979, 0.334, 0.4119, 0.3335, 0.4128, 0.3545, 0.4001, 0.3428, 0.3679, 0.3545, 0.4001, 0.3428, 0.3677, 0.3657, 0.3655, 0.3638, 0.3679, 0.3545, 0.3677, 0.3657, 0.3655, 0.3638, 0.3677, 0.3657, 0.3638, 0.3691, 0.4001, 0.3428, 0.4128, 0.3545, 0.4001, 0.3721, 0.4001, 0.3428, 0.4001, 0.3721, 0.3677, 0.3657, 0.3662, 0.3755, 0.3638, 0.3691, 0.3677, 0.3657, 0.3662, 0.3755, 0.3677, 0.3657, 0.4001, 0.3721, 0.3628, 0.3779, 0.3638, 0.3691, 0.3662, 0.3755, 0.3662, 0.3755, 0.3645, 0.3843, 0.3628, 0.3779, 0.3672, 0.3867, 0.3645, 0.3843, 0.3662, 0.3755, 0.3662, 0.3755, 0.3765, 0.3926, 0.3672, 0.3867, 0.3765, 0.3926, 0.3662, 0.3755, 0.3835, 0.396, 0.3662, 0.3755, 0.3899, 0.3921, 0.3835, 0.396, 0.3899, 0.3921, 0.3662, 0.3755, 0.3931, 0.3877, 0.3931, 0.3877, 0.3662, 0.3755, 0.4001, 0.3721, 0.395, 0.3892, 0.3931, 0.3877, 0.4001, 0.3721, 0.4136, 0.3931, 0.395, 0.3892, 0.4001, 0.3721, 0.3955, 0.4014, 0.395, 0.3892, 0.4136, 0.3931, 0.4016, 0.4062, 0.3955, 0.4014, 0.4136, 0.3931, 0.4092, 0.4009, 0.4016, 0.4062, 0.4136, 0.3931, 0.4092, 0.4009, 0.4136, 0.3931, 0.4146, 0.397, 0.428, 0.4067, 0.4146, 0.397, 0.4136, 0.3931, 0.4001, 0.3721, 0.428, 0.4067, 0.4136, 0.3931, 0.418, 0.4087, 0.4146, 0.397, 0.428, 0.4067, 0.4146, 0.397, 0.418, 0.4087, 0.4124, 0.4053, 0.418, 0.4087, 0.4119, 0.4131, 0.4124, 0.4053, 0.4116, 0.4194, 0.4119, 0.4131, 0.418, 0.4087, 0.418, 0.4087, 0.4194, 0.4224, 0.4116, 0.4194, 0.418, 0.4087, 0.428, 0.4067, 0.4194, 0.4224, 0.4194, 0.4224, 0.4341, 0.4272, 0.4229, 0.4316, 0.4341, 0.4272, 0.4194, 0.4224, 0.4368, 0.4248, 0.4368, 0.4248, 0.4194, 0.4224, 0.4407, 0.4204, 0.4194, 0.4224, 0.428, 0.4067, 0.4407, 0.4204, 0.4407, 0.4204, 0.4514, 0.4077, 0.4448, 0.4194, 0.4407, 0.4204, 0.428, 0.4067, 0.4365, 0.3955, 0.4365, 0.3955, 0.4514, 0.4077, 0.4407, 0.4204, 0.4001, 0.3721, 0.4365, 0.3955, 0.428, 0.4067, 0.4565, 0.4028, 0.4514, 0.4077, 0.4541, 0.3999, 0.4541, 0.3999, 0.4514, 0.4077, 0.4365, 0.3955, 0.4001, 0.3721, 0.4502, 0.3682, 0.4365, 0.3955, 0.4502, 0.3682, 0.4001, 0.3721, 0.4128, 0.3545, 0.4502, 0.3682, 0.4128, 0.3545, 0.4636, 0.3457, 0.46, 0.4043, 0.4541, 0.3999, 0.4668, 0.4072, 0.4502, 0.3682, 0.4734, 0.3804, 0.4365, 0.3955, 0.4734, 0.3804, 0.4541, 0.3999, 0.4365, 0.3955, 0.4668, 0.4072, 0.4541, 0.3999, 0.4734, 0.3804, 0.4734, 0.3804, 0.4502, 0.3682, 0.4636, 0.3457, 0.4722, 0.4082, 0.4668, 0.4072, 0.4734, 0.3804, 0.4722, 0.4082, 0.4734, 0.3804, 0.4792, 0.4072, 0.4734, 0.3804, 0.49, 0.4043, 0.4792, 0.4072, 0.4734, 0.3804, 0.4924, 0.4004, 0.49, 0.4043, 0.4636, 0.3457, 0.4792, 0.3818, 0.4734, 0.3804, 0.4871, 0.3452, 0.4792, 0.3818, 0.4636, 0.3457, 0.4924, 0.4004, 0.4734, 0.3804, 0.49, 0.3901, 0.49, 0.3901, 0.4734, 0.3804, 0.4792, 0.3818, 0.49, 0.3901, 0.5039, 0.397, 0.4924, 0.4004, 0.4871, 0.3452, 0.5132, 0.3613, 0.4792, 0.3818, 0.5132, 0.3613, 0.49, 0.3901, 0.4792, 0.3818, 0.4875, 0.3267, 0.5132, 0.3613, 0.4871, 0.3452, 0.5068, 0.3359, 0.5132, 0.3613, 0.4875, 0.3267, 0.5093, 0.3364, 0.5132, 0.3613, 0.5068, 0.3359, 0.5093, 0.3364, 0.5166, 0.3555, 0.5132, 0.3613, 0.5181, 0.3618, 0.5132, 0.3613, 0.5166, 0.3555, 0.5132, 0.3613, 0.5181, 0.3618, 0.52, 0.3667, 0.5132, 0.3613, 0.52, 0.3667, 0.5244, 0.3711, 0.5244, 0.3711, 0.5259, 0.3799, 0.5132, 0.3613, 0.5068, 0.3896, 0.49, 0.3901, 0.5132, 0.3613, 0.5259, 0.3799, 0.5068, 0.3896, 0.5132, 0.3613, 0.5039, 0.397, 0.49, 0.3901, 0.5068, 0.3896, 0.5259, 0.3799, 0.5039, 0.397, 0.5068, 0.3896, 0.52, 0.3945, 0.5039, 0.397, 0.5259, 0.3799, 0.5293, 0.3892, 0.52, 0.3945, 0.5259, 0.3799])
me_ruins_collumn_dmg_b.materials.append(mat_dn_hl_inst_ruins_column__damage_a)
me_ruins_collumn_dmg_b.update()
me_ruins_collumn_dmg_b.normals_split_custom_set([tuple(v) for v in zip(*[iter([-0.6943, -0.7197, 0.005616, -0.8888, -0.4425, 0.1197, -0.5699, -0.817, 0.08757, 0.795, -0.2464, -0.5542, 0.6385, -0.7687, 0.03695, 0.9216, 0.1513, -0.3574, 0.01747, 0.9791, 0.2027, 0.3397, 0.9321, 0.1258, 0.4463, 0.8899, 0.0948, 0.3397, 0.9321, 0.1258, 0.01747, 0.9791, 0.2027, -0.334, 0.9059, 0.2603, -0.01663, -8.483e-06, -0.9999, -0.00352, 0.0006966, -1.0, -0.6611, 0.105, -0.7429, -0.00222, 0.01871, -0.9998, -0.6611, 0.105, -0.7429, -0.00352, 0.0006966, -1.0, -0.00222, 0.01871, -0.9998, 0.01523, -0.1931, -0.9811, -0.6611, 0.105, -0.7429, -0.00678, 0.0222, -0.9997, 0.01523, -0.1931, -0.9811, 0.01894, -0.005677, -0.9998, -0.00222, 0.01871, -0.9998, 0.02298, 0.008001, -0.9997, 0.01523, -0.1931, -0.9811, 0.01523, -0.1931, -0.9811, 0.02298, 0.008001, -0.9997, 0.01894, -0.005677, -0.9998, -0.00222, 0.01871, -0.9998, 0.002268, 0.008028, -1.0, 0.02298, 0.008001, -0.9997, 0.002268, 0.008028, -1.0, 0.02396, 0.07602, -0.9968, 0.01165, 0.01821, -0.9998, 0.02298, 0.008001, -0.9997, 0.002268, 0.008028, -1.0, 0.01165, 0.01821, -0.9998, 0.01165, 0.01821, -0.9998, -0.04698, 0.03289, -0.9984, 0.02298, 0.008001, -0.9997, -0.04698, 0.03289, -0.9984, 0.02839, -0.02277, -0.9993, 0.02298, 0.008001, -0.9997, 0.02298, 0.008001, -0.9997, 0.02839, -0.02277, -0.9993, 0.002485, -0.002581, -1.0, 0.002485, -0.002581, -1.0, 0.01594, -0.01686, -0.9997, 0.02298, 0.008001, -0.9997, 0.002485, -0.002581, -1.0, -0.004397, -0.002592, -1.0, 0.01594, -0.01686, -0.9997, -0.0007884, -0.000638, -1.0, 0.01594, -0.01686, -0.9997, -0.004397, -0.002592, -1.0, -0.0007884, -0.000638, -1.0, -0.03315, 0.009589, -0.9994, 0.01594, -0.01686, -0.9997, -0.03315, 0.009589, -0.9994, -0.02989, -0.02198, -0.9993, 0.01594, -0.01686, -0.9997, -0.03315, 0.009589, -0.9994, -0.01993, 0.03763, -0.9991, -0.02989, -0.02198, -0.9993, -0.01993, 0.03763, -0.9991, 0.003763, 0.055, -0.9985, -0.02989, -0.02198, -0.9993, 0.003763, 0.055, -0.9985, 0.03764, 0.0616, -0.9974, -0.02989, -0.02198, -0.9993, 0.1198, 0.04295, -0.9919, 0.03764, 0.0616, -0.9974, 0.1224, 0.09173, -0.9882, -0.02989, -0.02198, -0.9993, 0.03764, 0.0616, -0.9974, 0.1198, 0.04295, -0.9919, 0.3569, -0.06712, -0.9317, -0.02989, -0.02198, -0.9993, 0.1198, 0.04295, -0.9919, 0.01594, -0.01686, -0.9997, -0.02989, -0.02198, -0.9993, -0.02741, -0.05025, -0.9984, 0.01841, 0.02919, -0.9994, -0.03305, -0.1126, -0.9931, -0.02741, -0.05025, -0.9984, -0.02741, -0.05025, -0.9984, -0.03305, -0.1126, -0.9931, -0.07354, -0.0821, -0.9939, -0.02741, -0.05025, -0.9984, -0.07354, -0.0821, -0.9939, 0.01594, -0.01686, -0.9997, -0.03305, -0.1126, -0.9931, -0.1791, -0.1609, -0.9706, -0.07354, -0.0821, -0.9939, -0.07354, -0.0821, -0.9939, -0.1791, -0.1609, -0.9706, -0.1808, -0.1538, -0.9714, -0.1808, -0.1538, -0.9714, 0.00876, 0.005932, -0.9999, -0.05585, -0.009867, -0.9984, -0.1808, -0.1538, -0.9714, -0.05585, -0.009867, -0.9984, -0.07354, -0.0821, -0.9939, -0.07237, 0.02171, -0.9971, -0.07354, -0.0821, -0.9939, -0.05585, -0.009867, -0.9984, -0.07354, -0.0821, -0.9939, -0.07237, 0.02171, -0.9971, -0.03132, 0.06133, -0.9976, 0.01594, -0.01686, -0.9997, -0.07354, -0.0821, -0.9939, -0.03132, 0.06133, -0.9976, -0.03132, 0.06133, -0.9976, -0.07237, 0.02171, -0.9971, -0.09637, 0.1135, -0.9889, -0.03132, 0.06133, -0.9976, -0.09637, 0.1135, -0.9889, -0.04363, 0.1026, -0.9938, -0.03132, 0.06133, -0.9976, -0.04363, 0.1026, -0.9938, 0.01459, 0.02121, -0.9997, 0.01594, -0.01686, -0.9997, -0.03132, 0.06133, -0.9976, 0.01459, 0.02121, -0.9997, -0.04363, 0.1026, -0.9938, -0.0166, 0.07921, -0.9967, 0.01459, 0.02121, -0.9997, -0.2183, -0.0981, -0.9709, 0.01459, 0.02121, -0.9997, -0.0166, 0.07921, -0.9967, 0.003867, 0.02745, -0.9996, 0.01594, -0.01686, -0.9997, 0.01459, 0.02121, -0.9997, 0.003867, 0.02745, -0.9996, 0.01459, 0.02121, -0.9997, -0.2183, -0.0981, -0.9709, 0.02298, 0.008001, -0.9997, 0.01594, -0.01686, -0.9997, 0.003867, 0.02745, -0.9996, 0.01894, -0.005677, -0.9998, 0.02298, 0.008001, -0.9997, 0.003867, 0.02745, -0.9996, -0.0009828, -0.0002426, -1.0, 0.01894, -0.005677, -0.9998, 0.001292, 7.655e-05, -1.0, -0.0009828, -0.0002426, -1.0, 0.001292, 7.655e-05, -1.0, -0.002364, -0.001436, -1.0, 0.01894, -0.005677, -0.9998, 0.014, 0.009901, -0.9999, 0.001292, 7.655e-05, -1.0, 0.01894, -0.005677, -0.9998, 0.003867, 0.02745, -0.9996, 0.014, 0.009901, -0.9999, 0.014, 0.009901, -0.9999, 0.003867, 0.02745, -0.9996, 0.01384, 0.136, -0.9906, 0.01384, 0.136, -0.9906, -0.000666, -0.0007314, -1.0, -0.0001965, -0.0003606, -1.0, -0.0001965, -0.0003606, -1.0, -0.003725, -0.008796, -1.0, 0.01384, 0.136, -0.9906, 0.01384, 0.136, -0.9906, 0.01879, 0.02712, -0.9995, -0.000666, -0.0007314, -1.0, 0.01384, 0.136, -0.9906, 0.003867, 0.02745, -0.9996, 0.01879, 0.02712, -0.9995, -0.05252, -0.02115, -0.9984, 0.01384, 0.136, -0.9906, -0.003725, -0.008796, -1.0, -0.05399, -0.1186, -0.9915, -0.05252, -0.02115, -0.9984, -0.003725, -0.008796, -1.0, -0.01153, 0.001481, -0.9999, 0.01384, 0.136, -0.9906, -0.05252, -0.02115, -0.9984, -0.01153, 0.001481, -0.9999, -0.05252, -0.02115, -0.9984, -0.04175, -0.002112, -0.9991, -0.05252, -0.02115, -0.9984, -0.3031, -0.04824, -0.9517, -0.04175, -0.002112, -0.9991, 0.01879, 0.02712, -0.9995, 0.003867, 0.02745, -0.9996, 0.02464, 0.02456, -0.9994, 0.02464, 0.02456, -0.9994, -0.007158, 0.014, -0.9999, -0.03107, -0.04092, -0.9987, 0.02464, 0.02456, -0.9994, 0.003867, 0.02745, -0.9996, -0.007158, 0.014, -0.9999, 0.003867, 0.02745, -0.9996, -0.2216, 0.204, -0.9536, -0.007158, 0.014, -0.9999, 0.05676, 0.04712, -0.9973, -0.2216, 0.204, -0.9536, 0.003867, 0.02745, -0.9996, 0.003867, 0.02745, -0.9996, 0.02356, 0.04825, -0.9986, 0.05676, 0.04712, -0.9973, 0.02356, 0.04825, -0.9986, 0.003867, 0.02745, -0.9996, -0.00565, 0.05033, -0.9987, 0.003867, 0.02745, -0.9996, -0.01939, 0.04499, -0.9988, -0.00565, 0.05033, -0.9987, 0.003867, 0.02745, -0.9996, -0.1789, -0.679, -0.712, -0.01939, 0.04499, -0.9988, 0.003867, 0.02745, -0.9996, -0.2183, -0.0981, -0.9709, -0.1789, -0.679, -0.712, -0.01939, 0.04499, -0.9988, -0.1789, -0.679, -0.712, -0.05103, 0.0407, -0.9979, -0.1789, -0.679, -0.712, -0.2183, -0.0981, -0.9709, -0.05103, 0.0407, -0.9979, -0.01939, 0.04499, -0.9988, -0.05103, 0.0407, -0.9979, 0.05426, -0.04042, -0.9977, -0.2183, -0.0981, -0.9709, 0.1406, 0.05668, -0.9884, -0.05103, 0.0407, -0.9979, 0.1406, 0.05668, -0.9884, 0.4341, 0.08643, -0.8967, -0.05103, 0.0407, -0.9979, -0.1037, 0.9884, -0.111, -0.3417, 0.8749, -0.3432, -0.6797, 0.7272, 0.09566, -0.3153, 0.9394, -0.1345, -0.3417, 0.8749, -0.3432, -0.1037, 0.9884, -0.111, -0.3153, 0.9394, -0.1345, -0.1037, 0.9884, -0.111, -0.5458, 0.8361, -0.05549, -0.5458, 0.8361, -0.05549, -0.6148, 0.6053, 0.5056, -0.3153, 0.9394, -0.1345, -0.5458, 0.8361, -0.05549, -0.7136, 0.57, 0.4073, -0.6148, 0.6053, 0.5056, -0.6148, 0.6053, 0.5056, -0.3347, 0.917, 0.2169, -0.3153, 0.9394, -0.1345, -0.3347, 0.917, 0.2169, -0.6148, 0.6053, 0.5056, -0.3752, 0.3668, 0.8513, -0.3153, 0.9394, -0.1345, -0.3347, 0.917, 0.2169, -0.06375, 0.8357, 0.5455, -0.3347, 0.917, 0.2169, -0.3752, 0.3668, 0.8513, 0.1627, 0.6335, 0.7564, -0.06375, 0.8357, 0.5455, -0.3347, 0.917, 0.2169, 0.1627, 0.6335, 0.7564, 0.1627, 0.6335, 0.7564, 0.273, 0.7309, 0.6255, -0.06375, 0.8357, 0.5455, -0.6601, 0.7492, -0.0546, -0.7136, 0.57, 0.4073, -0.5458, 0.8361, -0.05549, -0.6948, 0.5381, 0.4772, -0.7136, 0.57, 0.4073, -0.6601, 0.7492, -0.0546, -0.5398, 0.7669, 0.3471, -0.6948, 0.5381, 0.4772, -0.6601, 0.7492, -0.0546, -0.8719, 0.4523, -0.1878, -0.6601, 0.7492, -0.0546, -0.5458, 0.8361, -0.05549, -0.6091, 0.7184, 0.336, -0.5398, 0.7669, 0.3471, -0.6601, 0.7492, -0.0546, -0.8719, 0.4523, -0.1878, -0.9157, 0.001519, 0.4019, -0.6601, 0.7492, -0.0546, -0.9157, 0.001519, 0.4019, -0.6091, 0.7184, 0.336, -0.6601, 0.7492, -0.0546, -0.9157, 0.001519, 0.4019, -0.7767, 0.4831, 0.4041, -0.6091, 0.7184, 0.336, -0.9157, 0.001519, 0.4019, -0.8719, 0.4523, -0.1878, -0.8791, -0.4161, -0.2323, -0.9157, 0.001519, 0.4019, -0.8791, -0.4161, -0.2323, -0.7886, -0.4735, 0.3923, -0.8791, -0.4161, -0.2323, -0.3885, -0.897, -0.2109, -0.7886, -0.4735, 0.3923, -0.8791, -0.4161, -0.2323, -0.656, -0.7172, -0.2349, -0.3885, -0.897, -0.2109, -0.6752, -0.616, 0.4058, -0.7886, -0.4735, 0.3923, -0.3885, -0.897, -0.2109, -0.3885, -0.897, -0.2109, -0.656, -0.7172, -0.2349, -0.1931, -0.9599, -0.2033, -0.5457, -0.7234, 0.423, -0.379, -0.5997, 0.7048, -0.6752, -0.616, 0.4058, -0.3885, -0.897, -0.2109, -0.5457, -0.7234, 0.423, -0.6752, -0.616, 0.4058, -0.5457, -0.7234, 0.423, -0.3885, -0.897, -0.2109, -0.5278, -0.7081, 0.469, -0.3885, -0.897, -0.2109, -0.5469, -0.7353, 0.4003, -0.5278, -0.7081, 0.469, -0.1931, -0.9599, -0.2033, -0.5469, -0.7353, 0.4003, -0.3885, -0.897, -0.2109, -0.1931, -0.9599, -0.2033, -0.5581, -0.7623, 0.3278, -0.5469, -0.7353, 0.4003, -0.5128, -0.8198, 0.2549, -0.5581, -0.7623, 0.3278, -0.1931, -0.9599, -0.2033, -0.5128, -0.8198, 0.2549, -0.1931, -0.9599, -0.2033, -0.9995, -0.01829, 0.02742, -0.7338, -0.4489, 0.5099, -0.5128, -0.8198, 0.2549, -0.9995, -0.01829, 0.02742, -0.9995, -0.01829, 0.02742, -0.1931, -0.9599, -0.2033, -0.8856, -0.4585, -0.07383, -0.9995, -0.01829, 0.02742, -0.8856, -0.4585, -0.07383, -0.9149, 0.08092, 0.3954, -0.8752, 0.4831, 0.02616, -0.9149, 0.08092, 0.3954, -0.8856, -0.4585, -0.07383, -0.9822, 0.1839, 0.03873, -0.9149, 0.08092, 0.3954, -0.8752, 0.4831, 0.02616, -0.7428, -0.4538, 0.4922, -0.9149, 0.08092, 0.3954, -0.9822, 0.1839, 0.03873, -0.7428, -0.4538, 0.4922, -0.9822, 0.1839, 0.03873, -0.957, -0.2862, 0.04632, -0.7687, -0.6393, 0.01949, -0.7428, -0.4538, 0.4922, -0.957, -0.2862, 0.04632, -0.7687, -0.6393, 0.01949, -0.4814, -0.8763, 0.01923, -0.7428, -0.4538, 0.4922, -0.7428, -0.4538, 0.4922, -0.4814, -0.8763, 0.01923, -0.3056, -0.9504, 0.05767, -0.3056, -0.9504, 0.05767, -0.576, -0.75, 0.3252, -0.7428, -0.4538, 0.4922, -0.604, -0.7969, -0.009398, -0.576, -0.75, 0.3252, -0.3056, -0.9504, 0.05767, -0.07323, -0.9973, 0.007231, -0.3056, -0.9504, 0.05767, -0.4814, -0.8763, 0.01923, -0.06354, -0.9979, 0.01598, -0.3056, -0.9504, 0.05767, -0.07323, -0.9973, 0.007231, 0.7193, -0.661, -0.2137, -0.06354, -0.9979, 0.01598, -0.07323, -0.9973, 0.007231, 0.7193, -0.661, -0.2137, -0.07323, -0.9973, 0.007231, 0.3976, -0.8912, -0.2184, 0.7193, -0.661, -0.2137, -0.03741, -0.9932, 0.1103, -0.06354, -0.9979, 0.01598, 0.3478, -0.9332, 0.09006, -0.03741, -0.9932, 0.1103, 0.7193, -0.661, -0.2137, 0.7552, -0.6427, 0.1289, 0.3478, -0.9332, 0.09006, 0.7193, -0.661, -0.2137, 0.7193, -0.661, -0.2137, 0.3976, -0.8912, -0.2184, 0.8649, -0.4983, -0.06013, 0.8649, -0.4983, -0.06013, 0.7552, -0.6427, 0.1289, 0.7193, -0.661, -0.2137, 0.8957, -0.4195, 0.1473, 0.7552, -0.6427, 0.1289, 0.8649, -0.4983, -0.06013, -0.1223, -0.9559, 0.2668, 0.8957, -0.4195, 0.1473, 0.8649, -0.4983, -0.06013, 0.8649, -0.4983, -0.06013, -0.08007, -0.9967, 0.01023, -0.1223, -0.9559, 0.2668, -0.08007, -0.9967, 0.01023, -0.7742, -0.6329, 0.001502, -0.1223, -0.9559, 0.2668, -0.6657, -0.6773, 0.3132, -0.1223, -0.9559, 0.2668, -0.7742, -0.6329, 0.001502, -0.3392, -0.8525, 0.3978, -0.6657, -0.6773, 0.3132, -0.7742, -0.6329, 0.001502, -0.3392, -0.8525, 0.3978, -0.7742, -0.6329, 0.001502, -0.4096, -0.9121, 0.01655, 0.4737, -0.8807, 0.003039, -0.3392, -0.8525, 0.3978, -0.4096, -0.9121, 0.01655, -0.3392, -0.8525, 0.3978, 0.4737, -0.8807, 0.003039, 0.3431, -0.8172, 0.4631, 0.4737, -0.8807, 0.003039, 0.2795, -0.9601, 0.006039, 0.3431, -0.8172, 0.4631, -0.08252, -0.9965, 0.009153, 0.3431, -0.8172, 0.4631, 0.2795, -0.9601, 0.006039, 0.3626, -0.7897, 0.4949, 0.3431, -0.8172, 0.4631, -0.08252, -0.9965, 0.009153, -0.6838, -0.7295, 0.01557, -0.08252, -0.9965, 0.009153, 0.2795, -0.9601, 0.006039, 0.3626, -0.7897, 0.4949, -0.08252, -0.9965, 0.009153, -0.5699, -0.817, 0.08757, -0.5274, -0.8496, 0.003218, -0.08252, -0.9965, 0.009153, -0.6838, -0.7295, 0.01557, -0.5699, -0.817, 0.08757, -0.08252, -0.9965, 0.009153, -0.6943, -0.7197, 0.005616, -0.6943, -0.7197, 0.005616, -0.08252, -0.9965, 0.009153, -0.5274, -0.8496, 0.003218, -0.01167, -0.8853, 0.4649, -0.6943, -0.7197, 0.005616, -0.5274, -0.8496, 0.003218, 0.08115, -0.9964, -0.02611, -0.01167, -0.8853, 0.4649, -0.5274, -0.8496, 0.003218, 0.1663, -0.8703, 0.4636, -0.01167, -0.8853, 0.4649, 0.08115, -0.9964, -0.02611, 0.08115, -0.9964, -0.02611, 0.4346, -0.9006, -0.002221, 0.1663, -0.8703, 0.4636, 0.4346, -0.9006, -0.002221, 0.08115, -0.9964, -0.02611, 0.4869, -0.8713, -0.06134, 0.1663, -0.8703, 0.4636, 0.4346, -0.9006, -0.002221, 0.5635, -0.7862, 0.2537, 0.4869, -0.8713, -0.06134, 0.7875, -0.6146, -0.04542, 0.4346, -0.9006, -0.002221, 0.8166, -0.5492, 0.1773, 0.5635, -0.7862, 0.2537, 0.4346, -0.9006, -0.002221, 0.4346, -0.9006, -0.002221, 0.7875, -0.6146, -0.04542, 0.9318, -0.363, -0.003602, 0.8166, -0.5492, 0.1773, 0.4346, -0.9006, -0.002221, 0.9318, -0.363, -0.003602, 0.9318, -0.363, -0.003602, 0.7875, -0.6146, -0.04542, 0.9874, -0.1502, -0.04893, 0.9897, -0.1344, 0.0503, 0.8166, -0.5492, 0.1773, 0.9318, -0.363, -0.003602, 0.98, 0.1948, 0.04138, 0.9318, -0.363, -0.003602, 0.9874, -0.1502, -0.04893, 0.9216, 0.1513, -0.3574, 0.9897, -0.1344, 0.0503, 0.9318, -0.363, -0.003602, 0.9216, 0.1513, -0.3574, 0.9318, -0.363, -0.003602, 0.98, 0.1948, 0.04138, 0.8911, -0.4528, -0.03039, 0.9216, 0.1513, -0.3574, 0.98, 0.1948, 0.04138, 0.8934, 0.4466, 0.04809, 0.8911, -0.4528, -0.03039, 0.98, 0.1948, 0.04138, 0.795, -0.2464, -0.5542, 0.9216, 0.1513, -0.3574, 0.8911, -0.4528, -0.03039, 0.8911, -0.4528, -0.03039, 0.8934, 0.4466, 0.04809, 0.8931, -0.4467, -0.05388, 0.6385, -0.7687, 0.03695, 0.795, -0.2464, -0.5542, 0.08078, -0.9966, 0.01872, 0.8911, -0.4528, -0.03039, 0.8931, -0.4467, -0.05388, 0.3933, -0.8821, -0.2593, 0.3933, -0.8821, -0.2593, 0.8931, -0.4467, -0.05388, 0.2183, -0.922, -0.3198, 0.3933, -0.8821, -0.2593, 0.2183, -0.922, -0.3198, 0.3799, -0.7058, -0.598, 0.3799, -0.7058, -0.598, 0.6327, -0.734, -0.2471, 0.3933, -0.8821, -0.2593, 0.6327, -0.734, -0.2471, 0.6905, -0.7097, -0.1394, 0.3933, -0.8821, -0.2593, 0.3616, -0.9315, -0.03981, 0.795, -0.2464, -0.5542, 0.8911, -0.4528, -0.03039, 0.3616, -0.9315, -0.03981, 0.08078, -0.9966, 0.01872, 0.795, -0.2464, -0.5542, 0.3616, -0.9315, -0.03981, 0.8911, -0.4528, -0.03039, 0.3933, -0.8821, -0.2593, 0.3425, -0.845, 0.4106, 0.08078, -0.9966, 0.01872, 0.3616, -0.9315, -0.03981, 0.3616, -0.9315, -0.03981, 0.5285, -0.7664, 0.3653, 0.3425, -0.845, 0.4106, 0.3616, -0.9315, -0.03981, 0.648, -0.7399, 0.1807, 0.5285, -0.7664, 0.3653, 0.6572, -0.7503, -0.07101, 0.3616, -0.9315, -0.03981, 0.3933, -0.8821, -0.2593, 0.3616, -0.9315, -0.03981, 0.6572, -0.7503, -0.07101, 0.648, -0.7399, 0.1807, 0.6572, -0.7503, -0.07101, 0.3933, -0.8821, -0.2593, 0.6905, -0.7097, -0.1394, 0.6572, -0.7503, -0.07101, 0.6905, -0.7097, -0.1394, 0.9107, -0.4051, -0.08032, 0.5862, -0.8062, 0.07925, 0.648, -0.7399, 0.1807, 0.6572, -0.7503, -0.07101, 0.6864, -0.7055, 0.1762, 0.648, -0.7399, 0.1807, 0.5862, -0.8062, 0.07925, 0.6681, -0.7315, 0.136, 0.6864, -0.7055, 0.1762, 0.5862, -0.8062, 0.07925, 0.5862, -0.8062, 0.07925, 0.7071, -0.7046, 0.05882, 0.6681, -0.7315, 0.136, 0.5862, -0.8062, 0.07925, 0.8342, -0.5484, 0.05721, 0.7071, -0.7046, 0.05882, 0.5862, -0.8062, 0.07925, 0.6572, -0.7503, -0.07101, 0.8342, -0.5484, 0.05721, 0.6572, -0.7503, -0.07101, 0.9107, -0.4051, -0.08032, 0.8342, -0.5484, 0.05721, 0.8342, -0.5484, 0.05721, 0.9107, -0.4051, -0.08032, 0.9922, 0.1149, 0.04818, 0.9922, 0.1149, 0.04818, 0.9107, -0.4051, -0.08032, 0.9342, 0.3519, -0.05883, 0.9342, 0.3519, -0.05883, 0.86, 0.4847, 0.1597, 0.9922, 0.1149, 0.04818, 0.6882, 0.7057, -0.1685, 0.86, 0.4847, 0.1597, 0.9342, 0.3519, -0.05883, 0.4115, 0.8703, -0.2704, 0.86, 0.4847, 0.1597, 0.6882, 0.7057, -0.1685, 0.4115, 0.8703, -0.2704, 0.6882, 0.7057, -0.1685, 0.444, 0.5983, -0.667, 0.6102, 0.7191, -0.3324, 0.4115, 0.8703, -0.2704, 0.444, 0.5983, -0.667, 0.4115, 0.8703, -0.2704, 0.6102, 0.7191, -0.3324, 0.1328, 0.9049, -0.4045, 0.4115, 0.8703, -0.2704, 0.1328, 0.9049, -0.4045, 0.408, 0.8897, -0.205, 0.8482, 0.3329, -0.412, 0.408, 0.8897, -0.205, 0.9996, -0.01227, 0.02703, 0.8482, 0.3329, -0.412, 0.8952, 0.2745, -0.351, 0.408, 0.8897, -0.205, 0.8805, 0.4637, 0.09798, 0.408, 0.8897, -0.205, 0.8952, 0.2745, -0.351, 0.8805, 0.4637, 0.09798, 0.3701, 0.9179, 0.1429, 0.408, 0.8897, -0.205, 0.4014, 0.914, 0.05956, 0.408, 0.8897, -0.205, 0.3701, 0.9179, 0.1429, 0.408, 0.8897, -0.205, 0.4014, 0.914, 0.05956, 0.4115, 0.8703, -0.2704, 0.4014, 0.914, 0.05956, 0.5081, 0.8407, 0.1873, 0.4115, 0.8703, -0.2704, 0.5081, 0.8407, 0.1873, 0.86, 0.4847, 0.1597, 0.4115, 0.8703, -0.2704, 0.1014, 0.9016, 0.4204, 0.2385, 0.8959, 0.3749, 0.5081, 0.8407, 0.1873, 0.2385, 0.8959, 0.3749, 0.44, 0.8136, 0.3801, 0.5081, 0.8407, 0.1873, 0.5081, 0.8407, 0.1873, 0.44, 0.8136, 0.3801, 0.86, 0.4847, 0.1597, 0.44, 0.8136, 0.3801, 0.756, 0.5727, 0.3171, 0.86, 0.4847, 0.1597, 0.756, 0.5727, 0.3171, 0.44, 0.8136, 0.3801, 0.6156, 0.6495, 0.4463, 0.6156, 0.6495, 0.4463, 0.44, 0.8136, 0.3801, 0.4759, 0.7009, 0.5312, 0.9207, -0.3895, 0.02332, 0.8482, 0.3329, -0.412, 0.9996, -0.01227, 0.02703, 0.7714, -0.2003, 0.6039, 0.8482, 0.3329, -0.412, 0.9207, -0.3895, 0.02332, 0.8952, 0.2745, -0.351, 0.8482, 0.3329, -0.412, 0.7714, -0.2003, 0.6039, 0.7714, -0.2003, 0.6039, 0.8805, 0.4637, 0.09798, 0.8952, 0.2745, -0.351, 0.7714, -0.2003, 0.6039, 0.9207, -0.3895, 0.02332, 0.9807, 0.1943, 0.022, 0.7714, -0.2003, 0.6039, 0.1938, 0.7448, 0.6385, 0.8805, 0.4637, 0.09798, 0.6814, 0.4254, 0.5956, 0.7714, -0.2003, 0.6039, 0.9807, 0.1943, 0.022, 0.9807, 0.1943, 0.022, 0.7802, 0.6091, 0.1426, 0.6814, 0.4254, 0.5956, 0.7802, 0.6091, 0.1426, 0.3808, 0.8426, 0.3808, 0.6814, 0.4254, 0.5956, 0.7714, -0.2003, 0.6039, 0.07826, 0.6081, 0.79, 0.1938, 0.7448, 0.6385, 0.6814, 0.4254, 0.5956, 0.3808, 0.8426, 0.3808, -0.4149, 0.8336, 0.3647, -0.4149, 0.8336, 0.3647, 0.3808, 0.8426, 0.3808, 0.1526, 0.9567, 0.2481, -0.3786, 0.9204, -0.09746, -0.4149, 0.8336, 0.3647, 0.1526, 0.9567, 0.2481, -0.867, 0.4714, -0.1614, -0.4149, 0.8336, 0.3647, -0.3786, 0.9204, -0.09746, 0.7714, -0.2003, 0.6039, 0.6814, 0.4254, 0.5956, 0.06568, 0.4526, 0.8893, 0.7714, -0.2003, 0.6039, 0.06568, 0.4526, 0.8893, 0.07826, 0.6081, 0.79, -0.4149, 0.8336, 0.3647, -0.003571, 0.6609, 0.7504, 0.6814, 0.4254, 0.5956, 0.6814, 0.4254, 0.5956, -0.003571, 0.6609, 0.7504, 0.06568, 0.4526, 0.8893, -0.003571, 0.6609, 0.7504, -0.4149, 0.8336, 0.3647, -0.612, 0.7888, -0.05743, -0.612, 0.7888, -0.05743, -0.4149, 0.8336, 0.3647, -0.867, 0.4714, -0.1614, -0.003571, 0.6609, 0.7504, 0.2634, 0.6138, 0.7442, 0.06568, 0.4526, 0.8893, 0.06568, 0.4526, 0.8893, 0.2634, 0.6138, 0.7442, 0.07826, 0.6081, 0.79, -0.612, 0.7888, -0.05743, -0.867, 0.4714, -0.1614, -0.1327, 0.9259, -0.3536, -0.867, 0.4714, -0.1614, -0.9145, 0.3608, -0.1832, -0.1327, 0.9259, -0.3536, -0.08358, 0.9788, -0.187, -0.1327, 0.9259, -0.3536, -0.9145, 0.3608, -0.1832, -0.1327, 0.9259, -0.3536, 0.6192, 0.7453, -0.2472, -0.612, 0.7888, -0.05743, 0.02493, 0.9596, -0.2802, -0.1327, 0.9259, -0.3536, -0.08358, 0.9788, -0.187, -0.1327, 0.9259, -0.3536, 0.02493, 0.9596, -0.2802, 0.6192, 0.7453, -0.2472, 0.02493, 0.9596, -0.2802, -0.03486, 0.9842, 0.1734, 0.6192, 0.7453, -0.2472, 0.6192, 0.7453, -0.2472, -0.03486, 0.9842, 0.1734, 0.2634, 0.6138, 0.7442, -0.03486, 0.9842, 0.1734, 0.02493, 0.9596, -0.2802, -0.279, 0.794, 0.5401, 0.02493, 0.9596, -0.2802, -0.6912, 0.6856, -0.2285, -0.279, 0.794, 0.5401, -0.279, 0.794, 0.5401, -0.6912, 0.6856, -0.2285, 0.1554, 0.948, -0.2778, 0.1554, 0.948, -0.2778, 0.9376, 0.3428, -0.05824, -0.279, 0.794, 0.5401, 0.4947, 0.8302, 0.257, -0.279, 0.794, 0.5401, 0.9376, 0.3428, -0.05824, 0.2634, 0.6138, 0.7442, -0.03486, 0.9842, 0.1734, -0.4286, 0.5368, 0.7267, -0.279, 0.794, 0.5401, -0.4286, 0.5368, 0.7267, -0.03486, 0.9842, 0.1734, 0.2634, 0.6138, 0.7442, -0.4286, 0.5368, 0.7267, -0.4082, 0.1882, 0.8933, -0.4286, 0.5368, 0.7267, -0.279, 0.794, 0.5401, -0.4082, 0.1882, 0.8933, 0.07826, 0.6081, 0.79, 0.2634, 0.6138, 0.7442, -0.4082, 0.1882, 0.8933, 0.4947, 0.8302, 0.257, -0.4406, 0.7556, 0.4847, -0.279, 0.794, 0.5401, -0.06603, 0.9962, 0.05679, -0.4406, 0.7556, 0.4847, 0.4947, 0.8302, 0.257, -0.5523, 0.8334, -0.02122, -0.4406, 0.7556, 0.4847, -0.06603, 0.9962, 0.05679, -0.893, 0.3562, 0.2752, -0.4406, 0.7556, 0.4847, -0.5523, 0.8334, -0.02122, -0.279, 0.794, 0.5401, -0.5748, 0.7765, 0.2582, -0.4082, 0.1882, 0.8933, -0.8362, 0.3974, 0.3779, -0.4406, 0.7556, 0.4847, -0.893, 0.3562, 0.2752, -0.8362, 0.3974, 0.3779, -0.893, 0.3562, 0.2752, -0.9632, 0.01552, 0.2684, -0.9632, 0.01552, 0.2684, -0.9649, -0.2316, 0.124, -0.8362, 0.3974, 0.3779, -0.8362, 0.3974, 0.3779, -0.9649, -0.2316, 0.124, -0.6797, 0.7272, 0.09566, -0.3417, 0.8749, -0.3432, -0.8362, 0.3974, 0.3779, -0.6797, 0.7272, 0.09566, -0.3153, 0.9394, -0.1345, -0.8362, 0.3974, 0.3779, -0.3417, 0.8749, -0.3432, -0.8362, 0.3974, 0.3779, -0.3153, 0.9394, -0.1345, -0.06375, 0.8357, 0.5455, 0.273, 0.7309, 0.6255, -0.8362, 0.3974, 0.3779, -0.06375, 0.8357, 0.5455, -0.4406, 0.7556, 0.4847, -0.8362, 0.3974, 0.3779, 0.273, 0.7309, 0.6255, 0.273, 0.7309, 0.6255, -0.279, 0.794, 0.5401, -0.4406, 0.7556, 0.4847, -0.5748, 0.7765, 0.2582, -0.279, 0.794, 0.5401, 0.273, 0.7309, 0.6255, -0.5748, 0.7765, 0.2582, 0.273, 0.7309, 0.6255, 0.2391, 0.5411, 0.8063, 0.273, 0.7309, 0.6255, 0.1627, 0.6335, 0.7564, 0.2391, 0.5411, 0.8063, -0.5748, 0.7765, 0.2582, -0.1064, 0.5016, 0.8585, -0.4082, 0.1882, 0.8933, 0.07826, 0.6081, 0.79, -0.4082, 0.1882, 0.8933, -0.1064, 0.5016, 0.8585, -0.5748, 0.7765, 0.2582, 0.2391, 0.5411, 0.8063, -0.09203, 0.6327, 0.7689, -0.09203, 0.6327, 0.7689, -0.1064, 0.5016, 0.8585, -0.5748, 0.7765, 0.2582, -0.1064, 0.5016, 0.8585, -0.02077, 0.6612, 0.7499, 0.07826, 0.6081, 0.79, -0.1064, 0.5016, 0.8585, -0.09203, 0.6327, 0.7689, -0.02077, 0.6612, 0.7499, 0.1938, 0.7448, 0.6385, 0.07826, 0.6081, 0.79, 0.2125, 0.5426, 0.8127, -0.02077, 0.6612, 0.7499, 0.2125, 0.5426, 0.8127, 0.07826, 0.6081, 0.79, -0.0249, 0.3536, 0.9351, -0.09203, 0.6327, 0.7689, 0.2391, 0.5411, 0.8063, 0.1627, 0.6335, 0.7564, -0.0249, 0.3536, 0.9351, 0.2391, 0.5411, 0.8063, -0.02077, 0.6612, 0.7499, -0.09203, 0.6327, 0.7689, 0.08702, 0.1606, 0.9832, -0.02077, 0.6612, 0.7499, 0.08702, 0.1606, 0.9832, 0.2125, 0.5426, 0.8127, -0.2164, 0.6125, 0.7603, -0.09203, 0.6327, 0.7689, -0.0249, 0.3536, 0.9351, -0.09203, 0.6327, 0.7689, -0.2164, 0.6125, 0.7603, 0.08702, 0.1606, 0.9832, 0.1627, 0.6335, 0.7564, -0.3242, 0.1549, 0.9332, -0.0249, 0.3536, 0.9351, -0.2164, 0.6125, 0.7603, -0.0249, 0.3536, 0.9351, -0.1898, 0.201, 0.961, -0.0249, 0.3536, 0.9351, -0.3242, 0.1549, 0.9332, -0.1898, 0.201, 0.961, 0.08702, 0.1606, 0.9832, -0.2164, 0.6125, 0.7603, -0.1286, 0.4364, 0.8905, -0.1286, 0.4364, 0.8905, -0.2164, 0.6125, 0.7603, -0.1898, 0.201, 0.961, -0.1369, 0.383, 0.9136, 0.08702, 0.1606, 0.9832, -0.1286, 0.4364, 0.8905, 0.2125, 0.5426, 0.8127, 0.08702, 0.1606, 0.9832, -0.1369, 0.383, 0.9136, -0.1898, 0.201, 0.961, 0.01648, 0.2104, 0.9775, -0.1286, 0.4364, 0.8905, -0.1369, 0.383, 0.9136, -0.1286, 0.4364, 0.8905, -0.03665, 0.278, 0.9599, -0.03665, 0.278, 0.9599, -0.1286, 0.4364, 0.8905, 0.01648, 0.2104, 0.9775, -0.2189, 0.4297, 0.876, 0.2125, 0.5426, 0.8127, -0.1369, 0.383, 0.9136, -0.03665, 0.278, 0.9599, -0.45, 0.3241, 0.8322, -0.1369, 0.383, 0.9136, -0.2189, 0.4297, 0.876, 0.3701, 0.9179, 0.1429, 0.2125, 0.5426, 0.8127, 0.1938, 0.7448, 0.6385, 0.2125, 0.5426, 0.8127, 0.3701, 0.9179, 0.1429, 0.3701, 0.9179, 0.1429, 0.8805, 0.4637, 0.09798, 0.1938, 0.7448, 0.6385, 0.5081, 0.8407, 0.1873, 0.4014, 0.914, 0.05956, 0.3701, 0.9179, 0.1429, 0.5081, 0.8407, 0.1873, 0.3701, 0.9179, 0.1429, 0.1014, 0.9016, 0.4204, -0.2446, 0.5614, 0.7906, 0.1014, 0.9016, 0.4204, 0.3701, 0.9179, 0.1429, -0.2446, 0.5614, 0.7906, 0.3701, 0.9179, 0.1429, -0.2189, 0.4297, 0.876, -0.2446, 0.5614, 0.7906, 0.2385, 0.8959, 0.3749, 0.1014, 0.9016, 0.4204, 0.2385, 0.8959, 0.3749, -0.2446, 0.5614, 0.7906, 0.44, 0.8136, 0.3801, 0.4759, 0.7009, 0.5312, 0.44, 0.8136, 0.3801, -0.2446, 0.5614, 0.7906, 0.01576, 0.4714, 0.8818, -0.2446, 0.5614, 0.7906, -0.2189, 0.4297, 0.876, 0.4759, 0.7009, 0.5312, -0.2446, 0.5614, 0.7906, 0.01576, 0.4714, 0.8818, -0.2189, 0.4297, 0.876, -0.1369, 0.383, 0.9136, 0.01576, 0.4714, 0.8818, 0.01576, 0.4714, 0.8818, -0.1369, 0.383, 0.9136, -0.45, 0.3241, 0.8322, 0.5122, 0.3847, 0.7679, 0.4759, 0.7009, 0.5312, 0.01576, 0.4714, 0.8818, 0.6156, 0.6495, 0.4463, 0.4759, 0.7009, 0.5312, 0.5122, 0.3847, 0.7679, 0.6156, 0.6495, 0.4463, 0.5122, 0.3847, 0.7679, 0.756, 0.5727, 0.3171, -0.45, 0.3241, 0.8322, -0.1987, -0.1539, 0.9679, 0.01576, 0.4714, 0.8818, 0.5122, 0.3847, 0.7679, 0.01576, 0.4714, 0.8818, 0.14, 0.06966, 0.9877, 0.01576, 0.4714, 0.8818, -0.1987, -0.1539, 0.9679, 0.14, 0.06966, 0.9877, 0.8783, -0.1377, 0.4579, 0.756, 0.5727, 0.3171, 0.5122, 0.3847, 0.7679, 0.86, 0.4847, 0.1597, 0.756, 0.5727, 0.3171, 0.8783, -0.1377, 0.4579, 0.8783, -0.1377, 0.4579, 0.9922, 0.1149, 0.04818, 0.86, 0.4847, 0.1597, 0.8342, -0.5484, 0.05721, 0.9922, 0.1149, 0.04818, 0.8783, -0.1377, 0.4579, 0.8783, -0.1377, 0.4579, 0.7071, -0.7046, 0.05882, 0.8342, -0.5484, 0.05721, 0.6681, -0.7315, 0.136, 0.7071, -0.7046, 0.05882, 0.8783, -0.1377, 0.4579, 0.6864, -0.7055, 0.1762, 0.6681, -0.7315, 0.136, 0.8783, -0.1377, 0.4579, 0.8783, -0.1377, 0.4579, 0.5122, 0.3847, 0.7679, 0.6099, -0.3991, 0.6847, 0.6864, -0.7055, 0.1762, 0.8783, -0.1377, 0.4579, 0.6099, -0.3991, 0.6847, 0.6099, -0.3991, 0.6847, 0.5122, 0.3847, 0.7679, 0.14, 0.06966, 0.9877, 0.6099, -0.3991, 0.6847, 0.648, -0.7399, 0.1807, 0.6864, -0.7055, 0.1762, 0.648, -0.7399, 0.1807, 0.6099, -0.3991, 0.6847, 0.5285, -0.7664, 0.3653, 0.5285, -0.7664, 0.3653, 0.6099, -0.3991, 0.6847, 0.14, 0.06966, 0.9877, 0.5285, -0.7664, 0.3653, 0.14, 0.06966, 0.9877, 0.3425, -0.845, 0.4106, 0.3425, -0.845, 0.4106, 0.14, 0.06966, 0.9877, -0.1987, -0.1539, 0.9679, 0.08078, -0.9966, 0.01872, 0.3425, -0.845, 0.4106, 0.6385, -0.7687, 0.03695, 0.3425, -0.845, 0.4106, -0.1987, -0.1539, 0.9679, 0.6385, -0.7687, 0.03695, -0.2195, 0.1251, 0.9675, 0.6385, -0.7687, 0.03695, -0.1987, -0.1539, 0.9679, -0.45, 0.3241, 0.8322, -0.2195, 0.1251, 0.9675, -0.1987, -0.1539, 0.9679, -0.03665, 0.278, 0.9599, -0.2195, 0.1251, 0.9675, -0.45, 0.3241, 0.8322, -0.03665, 0.278, 0.9599, 0.01648, 0.2104, 0.9775, -0.2195, 0.1251, 0.9675, 0.6385, -0.7687, 0.03695, -0.2195, 0.1251, 0.9675, 0.7652, -0.0977, 0.6363, 0.9216, 0.1513, -0.3574, 0.6385, -0.7687, 0.03695, 0.7652, -0.0977, 0.6363, 0.9216, 0.1513, -0.3574, 0.7652, -0.0977, 0.6363, 0.9897, -0.1344, 0.0503, -0.2195, 0.1251, 0.9675, 0.01648, 0.2104, 0.9775, 0.0343, -0.1347, 0.9903, -0.2195, 0.1251, 0.9675, 0.0343, -0.1347, 0.9903, 0.7652, -0.0977, 0.6363, 0.6065, -0.4536, 0.653, 0.9897, -0.1344, 0.0503, 0.7652, -0.0977, 0.6363, 0.6065, -0.4536, 0.653, 0.7652, -0.0977, 0.6363, 0.0343, -0.1347, 0.9903, 0.8166, -0.5492, 0.1773, 0.9897, -0.1344, 0.0503, 0.6065, -0.4536, 0.653, 0.6065, -0.4536, 0.653, 0.5635, -0.7862, 0.2537, 0.8166, -0.5492, 0.1773, 0.1663, -0.8703, 0.4636, 0.5635, -0.7862, 0.2537, 0.6065, -0.4536, 0.653, 0.6065, -0.4536, 0.653, -0.01167, -0.8853, 0.4649, 0.1663, -0.8703, 0.4636, -0.01167, -0.8853, 0.4649, 0.6065, -0.4536, 0.653, -0.6943, -0.7197, 0.005616, 0.6065, -0.4536, 0.653, -0.8888, -0.4425, 0.1197, -0.6943, -0.7197, 0.005616, -0.8888, -0.4425, 0.1197, 0.6065, -0.4536, 0.653, -0.5699, -0.817, 0.08757, -0.5699, -0.817, 0.08757, 0.6065, -0.4536, 0.653, 0.0343, -0.1347, 0.9903, 0.3626, -0.7897, 0.4949, -0.5699, -0.817, 0.08757, 0.0343, -0.1347, 0.9903, -0.2518, -0.2688, 0.9297, 0.3626, -0.7897, 0.4949, 0.0343, -0.1347, 0.9903, 0.3431, -0.8172, 0.4631, 0.3626, -0.7897, 0.4949, -0.2518, -0.2688, 0.9297, -0.3392, -0.8525, 0.3978, 0.3431, -0.8172, 0.4631, -0.2518, -0.2688, 0.9297, -0.6657, -0.6773, 0.3132, -0.3392, -0.8525, 0.3978, -0.2518, -0.2688, 0.9297, -0.6657, -0.6773, 0.3132, -0.2518, -0.2688, 0.9297, -0.1223, -0.9559, 0.2668, -0.3206, -0.5762, 0.7518, -0.1223, -0.9559, 0.2668, -0.2518, -0.2688, 0.9297, 0.0343, -0.1347, 0.9903, -0.3206, -0.5762, 0.7518, -0.2518, -0.2688, 0.9297, 0.1795, -0.8123, 0.5549, -0.1223, -0.9559, 0.2668, -0.3206, -0.5762, 0.7518, -0.1223, -0.9559, 0.2668, 0.1795, -0.8123, 0.5549, 0.8957, -0.4195, 0.1473, 0.1795, -0.8123, 0.5549, 0.7552, -0.6427, 0.1289, 0.8957, -0.4195, 0.1473, 0.3478, -0.9332, 0.09006, 0.7552, -0.6427, 0.1289, 0.1795, -0.8123, 0.5549, 0.1795, -0.8123, 0.5549, -0.03741, -0.9932, 0.1103, 0.3478, -0.9332, 0.09006, 0.1795, -0.8123, 0.5549, -0.3206, -0.5762, 0.7518, -0.03741, -0.9932, 0.1103, -0.03741, -0.9932, 0.1103, -0.3056, -0.9504, 0.05767, -0.06354, -0.9979, 0.01598, -0.3056, -0.9504, 0.05767, -0.03741, -0.9932, 0.1103, -0.604, -0.7969, -0.009398, -0.604, -0.7969, -0.009398, -0.03741, -0.9932, 0.1103, -0.576, -0.75, 0.3252, -0.03741, -0.9932, 0.1103, -0.3206, -0.5762, 0.7518, -0.576, -0.75, 0.3252, -0.576, -0.75, 0.3252, -0.9149, 0.08092, 0.3954, -0.7428, -0.4538, 0.4922, -0.576, -0.75, 0.3252, -0.3206, -0.5762, 0.7518, -0.4034, -0.1238, 0.9066, -0.4034, -0.1238, 0.9066, -0.9149, 0.08092, 0.3954, -0.576, -0.75, 0.3252, 0.0343, -0.1347, 0.9903, -0.4034, -0.1238, 0.9066, -0.3206, -0.5762, 0.7518, -0.9995, -0.01829, 0.02742, -0.9149, 0.08092, 0.3954, -0.7338, -0.4489, 0.5099, -0.7338, -0.4489, 0.5099, -0.9149, 0.08092, 0.3954, -0.4034, -0.1238, 0.9066, 0.0343, -0.1347, 0.9903, -0.3006, 0.1187, 0.9463, -0.4034, -0.1238, 0.9066, -0.3006, 0.1187, 0.9463, 0.0343, -0.1347, 0.9903, 0.01648, 0.2104, 0.9775, -0.3006, 0.1187, 0.9463, 0.01648, 0.2104, 0.9775, -0.1898, 0.201, 0.961, -0.5128, -0.8198, 0.2549, -0.7338, -0.4489, 0.5099, -0.5581, -0.7623, 0.3278, -0.3006, 0.1187, 0.9463, -0.3741, -0.2388, 0.8961, -0.4034, -0.1238, 0.9066, -0.3741, -0.2388, 0.8961, -0.7338, -0.4489, 0.5099, -0.4034, -0.1238, 0.9066, -0.5581, -0.7623, 0.3278, -0.7338, -0.4489, 0.5099, -0.3741, -0.2388, 0.8961, -0.3741, -0.2388, 0.8961, -0.3006, 0.1187, 0.9463, -0.1898, 0.201, 0.961, -0.5469, -0.7353, 0.4003, -0.5581, -0.7623, 0.3278, -0.3741, -0.2388, 0.8961, -0.5469, -0.7353, 0.4003, -0.3741, -0.2388, 0.8961, -0.5278, -0.7081, 0.469, -0.3741, -0.2388, 0.8961, -0.5457, -0.7234, 0.423, -0.5278, -0.7081, 0.469, -0.3741, -0.2388, 0.8961, -0.379, -0.5997, 0.7048, -0.5457, -0.7234, 0.423, -0.1898, 0.201, 0.961, -0.2973, -0.463, 0.835, -0.3741, -0.2388, 0.8961, -0.3242, 0.1549, 0.9332, -0.2973, -0.463, 0.835, -0.1898, 0.201, 0.961, -0.379, -0.5997, 0.7048, -0.3741, -0.2388, 0.8961, -0.3668, -0.3807, 0.8489, -0.3668, -0.3807, 0.8489, -0.3741, -0.2388, 0.8961, -0.2973, -0.463, 0.835, -0.3668, -0.3807, 0.8489, -0.6752, -0.616, 0.4058, -0.379, -0.5997, 0.7048, -0.3242, 0.1549, 0.9332, -0.4992, 0.2359, 0.8338, -0.2973, -0.463, 0.835, -0.4992, 0.2359, 0.8338, -0.3668, -0.3807, 0.8489, -0.2973, -0.463, 0.835, 0.1627, 0.6335, 0.7564, -0.4992, 0.2359, 0.8338, -0.3242, 0.1549, 0.9332, -0.3752, 0.3668, 0.8513, -0.4992, 0.2359, 0.8338, 0.1627, 0.6335, 0.7564, -0.6148, 0.6053, 0.5056, -0.4992, 0.2359, 0.8338, -0.3752, 0.3668, 0.8513, -0.6148, 0.6053, 0.5056, -0.7136, 0.57, 0.4073, -0.4992, 0.2359, 0.8338, -0.6948, 0.5381, 0.4772, -0.4992, 0.2359, 0.8338, -0.7136, 0.57, 0.4073, -0.4992, 0.2359, 0.8338, -0.6948, 0.5381, 0.4772, -0.5398, 0.7669, 0.3471, -0.4992, 0.2359, 0.8338, -0.5398, 0.7669, 0.3471, -0.6091, 0.7184, 0.336, -0.6091, 0.7184, 0.336, -0.7767, 0.4831, 0.4041, -0.4992, 0.2359, 0.8338, -0.5189, -0.1343, 0.8442, -0.3668, -0.3807, 0.8489, -0.4992, 0.2359, 0.8338, -0.7767, 0.4831, 0.4041, -0.5189, -0.1343, 0.8442, -0.4992, 0.2359, 0.8338, -0.6752, -0.616, 0.4058, -0.3668, -0.3807, 0.8489, -0.5189, -0.1343, 0.8442, -0.7767, 0.4831, 0.4041, -0.6752, -0.616, 0.4058, -0.5189, -0.1343, 0.8442, -0.7886, -0.4735, 0.3923, -0.6752, -0.616, 0.4058, -0.7767, 0.4831, 0.4041, -0.9157, 0.001519, 0.4019, -0.7886, -0.4735, 0.3923, -0.7767, 0.4831, 0.4041])] * 3)])

# ---- objects
ob_light = bpy.data.objects.new('Light', light_light)
ob_camera = bpy.data.objects.new('Camera', cam_camera)
ob_ruins_collumn_dmg_b = bpy.data.objects.new('Ruins_Collumn_Dmg_B', me_ruins_collumn_dmg_b)

# ---- transforms, parenting, visibility, modifiers, constraints
ob_light.location = (4.076, 1.005, 5.904)
ob_light.rotation_euler = (0.6503, 0.05522, 1.866)
ob_light.lock_rotations_4d = False
ob_light.empty_display_type = 'ARROWS'
ob_light.color = (0.0, 0.0, 0.0, 0.0)
ob_light.lineart.crease_threshold = 0.0
ob_camera.location = (7.359, -6.926, 4.958)
ob_camera.rotation_euler = (1.109, 0.0, 0.8149)
ob_camera.lock_rotations_4d = False
ob_camera.empty_display_type = 'ARROWS'
ob_camera.color = (0.0, 0.0, 0.0, 0.0)
ob_camera.display_type = 'WIRE'
ob_camera.lineart.crease_threshold = 0.0
ob_ruins_collumn_dmg_b.location = (0.0, 0.0, 0.0)
ob_ruins_collumn_dmg_b.rotation_euler = (1.571, -0.0, 0.0)

# ---- collection membership
col_collection.objects.link(ob_light)
col_collection.objects.link(ob_camera)
col_collection.objects.link(ob_ruins_collumn_dmg_b)

# ---- scene / render settings (as saved in the file)
scene.camera = ob_camera
scene.frame_start = 1; scene.frame_end = 250; scene.frame_set(1)
scene.render.engine = 'BLENDER_EEVEE_NEXT'
scene.cycles.sampling_pattern = 'TABULATED_SOBOL'
scene.view_settings.view_transform = 'Filmic'
bpy.context.view_layer.update()
